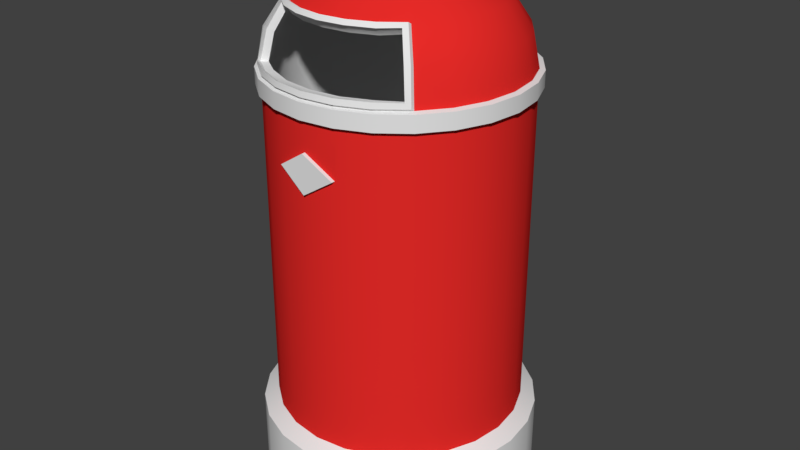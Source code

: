 # Source: trashreceptacle.blend  (saved by Blender 2.78.0; exported with 4.5.12 LTS)
import bpy
from mathutils import Matrix  # noqa: F401  (used for matrix-valued properties, if any)

bpy.ops.wm.read_factory_settings(use_empty=True)
scene = bpy.context.scene
scene.name = 'Scene'

# ---- collections
col_collection_1 = bpy.data.collections.new('Collection 1'); scene.collection.children.link(col_collection_1)

# ---- materials (node trees are filled in below, after node groups)
mat_metal = bpy.data.materials.new('Metal')
mat_metal.alpha_threshold = 0.0
mat_metal.roughness = 0.5
mat_redplastic = bpy.data.materials.new('RedPlastic')
mat_redplastic.alpha_threshold = 0.0
mat_redplastic.roughness = 0.5

# ---- material node trees
mat_metal.use_nodes = True; mat_metal.node_tree.nodes.clear()
_N = mat_metal.node_tree.nodes; _L = mat_metal.node_tree.links
n0 = _N.new('ShaderNodeOutputMaterial'); n0.name = 'Material Output'; n0.location = (300, 300)
n1 = _N.new('ShaderNodeBsdfDiffuse'); n1.name = 'Diffuse BSDF'; n1.location = (10, 300)
_L.new(n1.outputs[0], n0.inputs[0])
n0.is_active_output = True
mat_redplastic.use_nodes = True; mat_redplastic.node_tree.nodes.clear()
_N = mat_redplastic.node_tree.nodes; _L = mat_redplastic.node_tree.links
n0 = _N.new('ShaderNodeOutputMaterial'); n0.name = 'Material Output'; n0.location = (300, 300)
n1 = _N.new('ShaderNodeBsdfDiffuse'); n1.name = 'Diffuse BSDF'; n1.location = (10, 300)
n1.inputs[0].default_value = (0.8, 0.02414, 0.02125, 1.0)
_L.new(n1.outputs[0], n0.inputs[0])
n0.is_active_output = True

# ---- world
world_world = bpy.data.worlds.new('World'); scene.world = world_world
world_world.color = (0.05088, 0.05088, 0.05088)
world_world.use_sun_shadow = False
world_world.sun_shadow_jitter_overblur = 0.0
world_world.cycles.sampling_method = 'MANUAL'

# ---- meshes
me_cylinder = bpy.data.meshes.new('Cylinder')
me_cylinder.from_pydata([(-1.989e-08, 1.12, -1.042), (-0.5602, 0.9702, -0.4428), (0.29, 1.082, -1.042), (-0.7922, 0.7922, -0.4428), (0.5602, 0.9702, -1.042), (-0.9702, 0.5602, -0.4428), (0.7922, 0.7922, -1.042), (-1.082, 0.29, -0.4428), (0.9702, 0.5602, -1.042), (-1.12, -5.201e-07, -0.4428), (1.082, 0.29, -1.042), (-1.082, -0.29, -0.4428), (1.12, 8.906e-08, -1.042), (-0.9702, -0.5602, -0.4428), (1.082, -0.29, -1.042), (-0.7922, -0.7922, -0.4428), (0.9702, -0.5602, -1.042), (-0.5602, -0.9702, -0.4428), (0.7922, -0.7922, -1.042), (-0.29, -1.082, -0.4428), (0.5602, -0.9702, -1.042), (4.301e-07, -1.12, -0.4428), (0.29, -1.082, -1.042), (0.29, -1.082, -0.4428), (4.301e-07, -1.12, -1.042), (0.5602, -0.9702, -0.4428), (-0.29, -1.082, -1.042), (0.7922, -0.7922, -0.4428), (-0.5602, -0.9702, -1.042), (0.9702, -0.5602, -0.4428), (-0.7922, -0.7922, -1.042), (1.082, -0.29, -0.4428), (-0.9702, -0.5602, -1.042), (1.12, 8.906e-08, -0.4428), (-1.082, -0.29, -1.042), (1.082, 0.29, -0.4428), (-1.12, -5.201e-07, -1.042), (0.9702, 0.5602, -0.4428), (-1.082, 0.29, -1.042), (0.7922, 0.7922, -0.4428), (-0.9702, 0.5602, -1.042), (0.5602, 0.9702, -0.4428), (-0.7922, 0.7922, -1.042), (-0.29, 1.082, -0.4428), (-0.5602, 0.9702, -1.042), (0.29, 1.082, -0.4428), (-1.989e-08, 1.12, -0.4428), (0.07055, 0.2633, 3.192), (-6.712e-09, 1.043, 2.392), (1.471e-07, 0.551, 3.069), (6.985e-08, 0.7869, 2.912), (1.77e-08, 0.9446, 2.678), (0.1363, 0.2361, 3.192), (0.2698, 1.007, 2.392), (0.1426, 0.5322, 3.069), (0.2037, 0.7601, 2.912), (0.2445, 0.9124, 2.678), (0.1928, 0.1928, 3.192), (0.5213, 0.9029, 2.392), (0.2755, 0.4771, 3.069), (0.3935, 0.6815, 2.912), (0.4723, 0.8181, 2.678), (0.2361, 0.1363, 3.192), (0.7372, 0.7372, 2.392), (0.3896, 0.3896, 3.069), (0.5565, 0.5565, 2.912), (0.668, 0.668, 2.678), (0.2633, 0.07055, 3.192), (0.9029, 0.5213, 2.392), (0.4771, 0.2755, 3.069), (0.6815, 0.3935, 2.912), (0.8181, 0.4723, 2.678), (0.2726, 3.492e-07, 3.192), (1.007, 0.2698, 2.392), (0.5322, 0.1426, 3.069), (0.7601, 0.2037, 2.912), (0.9124, 0.2445, 2.678), (0.2633, -0.07055, 3.192), (1.043, 8.061e-08, 2.392), (0.551, 2.449e-07, 3.069), (0.7869, 1.565e-07, 2.912), (0.9446, 9.593e-08, 2.678), (0.2361, -0.1363, 3.192), (1.007, -0.2698, 2.392), (0.5322, -0.1426, 3.069), (0.7601, -0.2037, 2.912), (0.9124, -0.2445, 2.678), (0.1928, -0.1928, 3.192), (0.9029, -0.5213, 2.392), (0.4771, -0.2755, 3.069), (0.6815, -0.3935, 2.912), (0.8181, -0.4723, 2.678), (0.1363, -0.2361, 3.192), (0.6714, -0.7319, 2.445), (0.3896, -0.3896, 3.069), (0.5451, -0.6053, 2.883), (0.6324, -0.6947, 2.676), (0.07055, -0.2633, 3.192), (0.4947, -0.8566, 2.445), (0.2755, -0.4771, 3.069), (0.4087, -0.7071, 2.879), (3.181e-07, -0.2726, 3.192), (0.2562, -0.9562, 2.446), (0.1426, -0.5322, 3.069), (0.2117, -0.7899, 2.88), (-0.07055, -0.2633, 3.192), (3.859e-07, -0.9899, 2.446), (3.465e-07, -0.551, 3.069), (3.715e-07, -0.8178, 2.88), (-0.1363, -0.2361, 3.192), (-0.2562, -0.9562, 2.446), (-0.1426, -0.5322, 3.069), (-0.2117, -0.7899, 2.88), (-0.1928, -0.1928, 3.192), (-0.4947, -0.8566, 2.445), (-0.2755, -0.4771, 3.069), (-0.4087, -0.7071, 2.879), (-0.2361, -0.1363, 3.192), (-0.6714, -0.7319, 2.445), (-0.3896, -0.3896, 3.069), (-0.5451, -0.6053, 2.883), (-0.6324, -0.6947, 2.676), (-0.2633, -0.07055, 3.192), (-0.9029, -0.5213, 2.392), (-0.4771, -0.2755, 3.069), (-0.6815, -0.3935, 2.912), (-0.8181, -0.4723, 2.678), (-0.2726, -2.468e-07, 3.192), (-1.007, -0.2698, 2.392), (-0.5322, -0.1426, 3.069), (-0.7601, -0.2037, 2.912), (-0.9124, -0.2445, 2.678), (-0.2633, 0.07055, 3.192), (-1.043, -4.854e-07, 2.392), (-0.551, -3.292e-07, 3.069), (-0.7869, -4.005e-07, 2.912), (-0.9446, -4.48e-07, 2.678), (-0.2361, 0.1363, 3.192), (-1.007, 0.2698, 2.392), (-0.5322, 0.1426, 3.069), (-0.7601, 0.2037, 2.912), (-0.9124, 0.2445, 2.678), (-0.1928, 0.1928, 3.192), (-0.9029, 0.5213, 2.392), (-0.4771, 0.2755, 3.069), (-0.6815, 0.3935, 2.912), (-0.8181, 0.4723, 2.678), (-0.1363, 0.2361, 3.192), (-0.7372, 0.7372, 2.392), (-0.3896, 0.3896, 3.069), (-0.5565, 0.5565, 2.912), (-0.668, 0.668, 2.678), (2.362e-07, 0.2726, 3.192), (-0.5213, 0.9029, 2.392), (-0.2755, 0.4771, 3.069), (-0.3935, 0.6815, 2.912), (-0.4723, 0.8181, 2.678), (-0.07055, 0.2633, 3.192), (-0.2698, 1.007, 2.392), (-0.1426, 0.5322, 3.069), (-0.2037, 0.7601, 2.912), (-0.2445, 0.9124, 2.678), (-0.2588, 0.9659, -0.3684), (0.0, 1.0, -0.3684), (0.5, 0.866, -0.3684), (0.7071, 0.7071, -0.3684), (0.866, 0.5, -0.3684), (0.9659, 0.2588, -0.3684), (1.0, 7.55e-08, -0.3684), (0.9659, -0.2588, -0.3684), (0.866, -0.5, -0.3684), (0.7071, -0.7071, -0.3684), (0.5, -0.866, -0.3684), (0.2588, -0.9659, -0.3684), (3.894e-07, -1.0, -0.3684), (-0.2588, -0.9659, -0.3684), (-0.5, -0.866, -0.3684), (-0.7071, -0.7071, -0.3684), (-0.866, -0.5, -0.3684), (-0.9659, -0.2588, -0.3684), (-1.0, -4.649e-07, -0.3684), (-0.9659, 0.2588, -0.3684), (-0.866, 0.5, -0.3684), (-0.7071, 0.7071, -0.3684), (-0.5, 0.866, -0.3684), (0.2588, 0.9659, -0.3684), (-0.29, 1.082, -1.042), (-0.07055, 0.2633, 3.163), (-0.1426, 0.5322, 3.109), (-0.1363, 0.2361, 3.163), (-0.2755, 0.4771, 3.109), (-0.1928, 0.1928, 3.163), (-0.3896, 0.3896, 3.109), (-0.2361, 0.1363, 3.163), (-0.4771, 0.2755, 3.109), (-0.2633, 0.07055, 3.163), (-0.5322, 0.1426, 3.109), (-0.2726, -2.468e-07, 3.163), (-0.551, -3.302e-07, 3.109), (-0.2633, -0.07055, 3.163), (-0.5322, -0.1426, 3.109), (-0.2361, -0.1363, 3.163), (-0.4771, -0.2755, 3.109), (-0.1928, -0.1928, 3.163), (-0.3896, -0.3896, 3.109), (-0.1363, -0.2361, 3.163), (-0.2755, -0.4771, 3.109), (-0.07055, -0.2633, 3.163), (-0.1426, -0.5322, 3.109), (3.2e-07, -0.2726, 3.163), (2.384e-07, 0.2645, 3.047), (0.0, 0.9234, 2.395), (1.471e-07, 0.5206, 2.998), (6.985e-08, 0.7321, 2.858), (1.77e-08, 0.8734, 2.649), (0.06846, 0.2555, 3.047), (0.239, 0.8919, 2.395), (0.1348, 0.5029, 2.998), (0.1895, 0.7072, 2.858), (0.2261, 0.8436, 2.649), (0.1322, 0.2291, 3.047), (0.4617, 0.7997, 2.395), (0.2603, 0.4509, 2.998), (0.3661, 0.634, 2.858), (0.4367, 0.7564, 2.649), (0.187, 0.187, 3.047), (0.6529, 0.6529, 2.395), (0.3681, 0.3681, 2.998), (0.5177, 0.5177, 2.858), (0.6176, 0.6176, 2.649), (0.2291, 0.1322, 3.047), (0.7997, 0.4617, 2.395), (0.4509, 0.2603, 2.998), (0.634, 0.3661, 2.858), (0.7564, 0.4367, 2.649), (0.2555, 0.06846, 3.047), (0.8919, 0.239, 2.395), (0.5029, 0.1348, 2.998), (0.7072, 0.1895, 2.858), (0.8436, 0.2261, 2.649), (0.2645, 3.502e-07, 3.047), (0.9234, 7.55e-08, 2.395), (0.5206, 2.449e-07, 2.998), (0.7321, 1.565e-07, 2.858), (0.8734, 9.593e-08, 2.649), (0.2555, -0.06846, 3.047), (0.8919, -0.239, 2.395), (0.5029, -0.1348, 2.998), (0.7072, -0.1895, 2.858), (0.8436, -0.2261, 2.649), (0.2291, -0.1322, 3.047), (0.7997, -0.4617, 2.395), (0.4509, -0.2603, 2.998), (0.634, -0.3661, 2.858), (0.7564, -0.4367, 2.649), (0.187, -0.187, 3.047), (0.6286, -0.6945, 2.442), (0.3681, -0.3681, 2.998), (0.5173, -0.5818, 2.84), (0.5903, -0.6633, 2.654), (0.1322, -0.2291, 3.047), (0.4663, -0.8074, 2.446), (0.2603, -0.4509, 2.998), (0.3933, -0.6802, 2.831), (0.06846, -0.2555, 3.047), (0.2415, -0.9013, 2.446), (0.1348, -0.5029, 2.998), (0.2035, -0.7594, 2.832), (3.204e-07, -0.2645, 3.047), (3.933e-07, -0.9331, 2.446), (3.465e-07, -0.5206, 2.998), (3.724e-07, -0.7862, 2.832), (-0.06846, -0.2555, 3.047), (-0.2415, -0.9013, 2.446), (-0.1348, -0.5029, 2.998), (-0.2035, -0.7594, 2.832), (-0.1322, -0.2291, 3.047), (-0.4663, -0.8074, 2.446), (-0.2603, -0.4509, 2.998), (-0.3933, -0.6802, 2.831), (-0.187, -0.187, 3.047), (-0.6286, -0.6945, 2.442), (-0.3681, -0.3681, 2.998), (-0.5173, -0.5818, 2.84), (-0.5903, -0.6633, 2.654), (-0.2291, -0.1322, 3.047), (-0.7997, -0.4617, 2.395), (-0.4509, -0.2603, 2.998), (-0.634, -0.3661, 2.858), (-0.7564, -0.4367, 2.649), (-0.2555, -0.06846, 3.047), (-0.8919, -0.239, 2.395), (-0.5029, -0.1348, 2.998), (-0.7072, -0.1895, 2.858), (-0.8436, -0.2261, 2.649), (-0.2645, -2.459e-07, 3.047), (-0.9234, -4.649e-07, 2.395), (-0.5206, -3.292e-07, 2.998), (-0.7321, -4.005e-07, 2.858), (-0.8734, -4.48e-07, 2.649), (-0.2555, 0.06846, 3.047), (-0.8919, 0.239, 2.395), (-0.5029, 0.1348, 2.998), (-0.7072, 0.1895, 2.858), (-0.8436, 0.2261, 2.649), (-0.2291, 0.1322, 3.047), (-0.7997, 0.4617, 2.395), (-0.4509, 0.2603, 2.998), (-0.634, 0.3661, 2.858), (-0.7564, 0.4367, 2.649), (-0.187, 0.187, 3.047), (-0.6529, 0.6529, 2.395), (-0.3681, 0.3681, 2.998), (-0.5177, 0.5177, 2.858), (-0.6176, 0.6176, 2.649), (-0.1322, 0.2291, 3.047), (-0.4617, 0.7997, 2.395), (-0.2603, 0.4509, 2.998), (-0.3661, 0.634, 2.858), (-0.4367, 0.7564, 2.649), (-0.06846, 0.2555, 3.047), (-0.239, 0.8919, 2.395), (-0.1348, 0.5029, 2.998), (-0.1895, 0.7072, 2.858), (-0.2261, 0.8436, 2.649), (3.46e-07, -0.551, 3.109), (0.07055, -0.2633, 3.163), (0.1426, -0.5322, 3.109), (0.1363, -0.2361, 3.163), (0.2755, -0.4771, 3.109), (0.1928, -0.1928, 3.163), (0.3896, -0.3896, 3.109), (0.2361, -0.1363, 3.163), (0.4771, -0.2755, 3.109), (0.2633, -0.07055, 3.163), (0.5322, -0.1426, 3.109), (0.2726, 3.492e-07, 3.163), (0.551, 2.44e-07, 3.109), (0.2633, 0.07055, 3.163), (0.5322, 0.1426, 3.109), (0.2361, 0.1363, 3.163), (0.4771, 0.2755, 3.109), (0.1928, 0.1928, 3.163), (0.3896, 0.3896, 3.109), (0.1363, 0.2361, 3.163), (0.2755, 0.4771, 3.109), (2.38e-07, 0.2726, 3.163), (0.07055, 0.2633, 3.163), (0.1426, 0.5322, 3.109), (1.467e-07, 0.551, 3.109), (-0.4631, 0.8021, -0.008475), (-0.6549, 0.6549, -0.008475), (-0.8021, 0.4631, -0.008475), (-0.8947, 0.2397, -0.008475), (-0.9262, -4.649e-07, -0.008475), (-0.8947, -0.2397, -0.008475), (-0.8021, -0.4631, -0.008475), (-0.6532, -0.6565, -0.006649), (-0.463, -0.8019, -0.003045), (-0.2397, -0.8944, -0.003045), (3.894e-07, -0.926, -0.003045), (0.2397, -0.8944, -0.003045), (0.463, -0.8019, -0.003045), (0.6532, -0.6565, -0.006649), (0.8021, -0.4631, -0.008475), (0.8947, -0.2397, -0.008475), (0.9262, 7.55e-08, -0.008475), (0.8947, 0.2397, -0.008475), (0.8021, 0.4631, -0.008475), (0.6549, 0.6549, -0.008475), (0.4631, 0.8021, -0.008475), (0.2397, 0.8947, -0.008475), (0.0, 0.9262, -0.008475), (-0.2397, 0.8947, -0.008475), (0.668, -0.668, 2.678), (0.7372, -0.7372, 2.392), (0.5565, -0.5565, 2.912), (0.5213, -0.9029, 2.392), (0.3935, -0.6815, 2.912), (0.2698, -1.007, 2.392), (0.2037, -0.7601, 2.912), (4.041e-07, -1.043, 2.392), (3.688e-07, -0.7869, 2.912), (-0.2698, -1.007, 2.392), (-0.2037, -0.7601, 2.912), (-0.5213, -0.9029, 2.392), (-0.3935, -0.6815, 2.912), (-0.668, -0.668, 2.678), (-0.7372, -0.7372, 2.392), (-0.5565, -0.5565, 2.912), (0.6114, -0.6245, 2.649), (0.6505, -0.6552, 2.397), (0.5182, -0.5225, 2.855), (0.4615, -0.7993, 2.402), (0.3722, -0.6447, 2.848), (0.2389, -0.8916, 2.402), (0.1927, -0.7191, 2.848), (3.894e-07, -0.923, 2.402), (3.688e-07, -0.7444, 2.848), (-0.2389, -0.8916, 2.402), (-0.1927, -0.7191, 2.848), (-0.4615, -0.7993, 2.402), (-0.3722, -0.6447, 2.848), (-0.6114, -0.6245, 2.649), (-0.6505, -0.6552, 2.397), (-0.5182, -0.5225, 2.855), (-0.5213, 0.9029, 2.262), (-0.7372, 0.7372, 2.262), (-0.9029, 0.5213, 2.262), (-1.007, 0.2698, 2.262), (-1.043, -4.854e-07, 2.262), (-1.007, -0.2698, 2.262), (-0.9029, -0.5213, 2.262), (-0.7372, -0.7372, 2.262), (-0.5213, -0.9029, 2.262), (-0.2698, -1.007, 2.262), (4.041e-07, -1.043, 2.262), (0.2698, -1.007, 2.262), (0.5213, -0.9029, 2.262), (0.7372, -0.7372, 2.262), (0.9029, -0.5213, 2.262), (1.007, -0.2698, 2.262), (1.043, 8.061e-08, 2.262), (1.007, 0.2698, 2.262), (0.9029, 0.5213, 2.262), (0.7372, 0.7372, 2.262), (0.5213, 0.9029, 2.262), (0.2698, 1.007, 2.262), (0.0, 1.0, 2.252), (-0.2588, 0.9659, 2.252), (0.2588, 0.9659, 2.402), (0.0, 1.0, 2.402), (0.5, 0.866, 2.402), (0.7071, 0.7071, 2.402), (0.866, 0.5, 2.402), (0.9659, 0.2588, 2.402), (1.0, 7.55e-08, 2.402), (0.9659, -0.2588, 2.402), (0.866, -0.5, 2.402), (0.7071, -0.7071, 2.402), (0.5, -0.866, 2.402), (0.2588, -0.9659, 2.402), (3.894e-07, -1.0, 2.402), (-0.2588, -0.9659, 2.402), (-0.5, -0.866, 2.402), (-0.7071, -0.7071, 2.402), (-0.866, -0.5, 2.402), (-0.9659, -0.2588, 2.402), (-1.0, -4.649e-07, 2.402), (-0.9659, 0.2588, 2.402), (-0.866, 0.5, 2.402), (-0.7071, 0.7071, 2.402), (-0.5, 0.866, 2.402), (-0.2588, 0.9659, 2.402), (-6.712e-09, 1.043, 2.262), (0.2588, 0.9659, 2.252), (0.5, 0.866, 2.252), (-0.5, 0.866, 2.252), (-0.2698, 1.007, 2.262), (-0.7071, 0.7071, 2.252), (-0.866, 0.5, 2.252), (-0.9659, 0.2588, 2.252), (-1.0, -4.649e-07, 2.252), (-0.9659, -0.2588, 2.252), (-0.866, -0.5, 2.252), (-0.7071, -0.7071, 2.252), (-0.5, -0.866, 2.252), (-0.2588, -0.9659, 2.252), (3.894e-07, -1.0, 2.252), (0.2588, -0.9659, 2.252), (0.5, -0.866, 2.252), (0.7071, -0.7071, 2.252), (0.866, -0.5, 2.252), (0.9659, -0.2588, 2.252), (1.0, 7.55e-08, 2.252), (0.9659, 0.2588, 2.252), (0.866, 0.5, 2.252), (0.7071, 0.7071, 2.252), (0.668, -0.6956, 2.694), (0.7071, -0.7348, 2.418), (0.5565, -0.5841, 2.928), (0.5, -0.8937, 2.418), (0.3935, -0.7092, 2.928), (0.2588, -0.9936, 2.418), (0.2037, -0.7878, 2.928), (4e-07, -1.028, 2.418), (3.794e-07, -0.8146, 2.928), (-0.2588, -0.9936, 2.418), (-0.2037, -0.7878, 2.928), (-0.5, -0.8937, 2.418), (-0.3935, -0.7092, 2.928), (-0.668, -0.6956, 2.694), (-0.7071, -0.7348, 2.418), (-0.5565, -0.5842, 2.928), (0.6324, -0.7224, 2.691), (0.6714, -0.7596, 2.461), (0.5451, -0.633, 2.899), (0.4947, -0.8843, 2.461), (0.4087, -0.7348, 2.894), (0.2562, -0.9839, 2.461), (0.2117, -0.8176, 2.896), (3.965e-07, -1.018, 2.461), (3.82e-07, -0.8455, 2.896), (-0.2562, -0.9839, 2.461), (-0.2117, -0.8176, 2.896), (-0.4947, -0.8843, 2.461), (-0.4087, -0.7348, 2.894), (-0.6324, -0.7224, 2.691), (-0.6714, -0.7596, 2.461), (-0.5451, -0.633, 2.899), (-0.5, 0.866, 1.47), (-0.7071, 0.7071, 1.47), (-0.866, 0.5, 1.47), (-0.9659, 0.2588, 1.47), (-1.0, -4.649e-07, 1.47), (-0.9659, -0.2588, 1.47), (-0.866, -0.5, 1.47), (-0.7071, -0.7071, 1.47), (-0.5, -0.866, 1.47), (-0.2588, -0.9659, 1.47), (3.894e-07, -1.0, 1.47), (0.2588, -0.9659, 1.47), (0.5, -0.866, 1.47), (0.7071, -0.7071, 1.47), (0.866, -0.5, 1.47), (0.9659, -0.2588, 1.47), (1.0, 7.55e-08, 1.47), (0.9659, 0.2588, 1.47), (0.866, 0.5, 1.47), (0.7071, 0.7071, 1.47), (0.5, 0.866, 1.47), (0.2588, 0.9659, 1.47), (0.0, 1.0, 1.47), (-0.2588, 0.9659, 1.47), (0.0, 1.0, 1.861), (-0.2588, 0.9659, 1.861), (-0.5, 0.866, 1.861), (-0.7071, 0.7071, 1.861), (-0.866, 0.5, 1.861), (-0.9659, 0.2588, 1.861), (-1.0, -4.649e-07, 1.861), (-0.9659, -0.2588, 1.861), (-0.866, -0.5, 1.861), (-0.7071, -0.7071, 1.861), (-0.5, -0.866, 1.861), (-0.2588, -0.9659, 1.861), (4.002e-07, -1.029, 1.705), (0.2588, -0.9659, 1.861), (0.5, -0.866, 1.861), (0.7071, -0.7071, 1.861), (0.866, -0.5, 1.861), (0.9659, -0.2588, 1.861), (1.0, 7.55e-08, 1.861), (0.9659, 0.2588, 1.861), (0.866, 0.5, 1.861), (0.7071, 0.7071, 1.861), (0.5, 0.866, 1.861), (0.2588, 0.9659, 1.861), (3.894e-07, -1.0, 1.705), (0.2387, -0.9686, 1.861), (3.894e-07, -1.0, 2.017), (-0.2387, -0.9686, 1.861), (0.2387, -0.9975, 1.861), (4.002e-07, -1.029, 2.017), (-0.2387, -0.9975, 1.861)], [], [(458, 158, 48, 454), (426, 58, 63, 425), (425, 63, 68, 424), (424, 68, 73, 423), (423, 73, 78, 422), (422, 78, 83, 421), (421, 83, 88, 420), (420, 88, 375, 419), (419, 375, 377, 418), (418, 377, 379, 417), (417, 379, 381, 416), (416, 381, 383, 415), (415, 383, 385, 414), (414, 385, 388, 413), (413, 388, 123, 412), (412, 123, 128, 411), (411, 128, 133, 410), (410, 133, 138, 409), (409, 138, 143, 408), (408, 143, 148, 407), (407, 148, 153, 406), (406, 153, 158, 458), (427, 53, 58, 426), (0, 46, 45, 2), (47, 152, 157, 147, 142, 137, 132, 127, 122, 117, 113, 109, 105, 101, 97, 92, 87, 82, 77, 72, 67, 62, 57, 52), (430, 431, 51, 56), (56, 51, 50, 55), (55, 50, 49, 54), (94, 89, 333, 331), (432, 430, 56, 61), (61, 56, 55, 60), (60, 55, 54, 59), (139, 134, 198, 196), (433, 432, 61, 66), (66, 61, 60, 65), (65, 60, 59, 64), (69, 64, 343, 341), (434, 433, 66, 71), (71, 66, 65, 70), (70, 65, 64, 69), (159, 154, 190, 188), (435, 434, 71, 76), (76, 71, 70, 75), (75, 70, 69, 74), (99, 94, 331, 329), (436, 435, 76, 81), (81, 76, 75, 80), (80, 75, 74, 79), (89, 84, 335, 333), (437, 436, 81, 86), (86, 81, 80, 85), (85, 80, 79, 84), (134, 129, 200, 198), (438, 437, 86, 91), (91, 86, 85, 90), (90, 85, 84, 89), (64, 59, 345, 343), (439, 438, 91, 374), (374, 91, 90, 376), (376, 90, 89, 94), (49, 159, 188, 349), (378, 376, 94, 99), (154, 149, 192, 190), (380, 378, 99, 103), (103, 99, 329, 327), (382, 380, 103, 107), (84, 79, 337, 335), (384, 382, 107, 111), (129, 124, 202, 200), (386, 384, 111, 115), (59, 54, 348, 345), (389, 386, 115, 119), (107, 103, 327, 325), (446, 445, 387, 126), (126, 387, 389, 125), (125, 389, 119, 124), (149, 144, 194, 192), (447, 446, 126, 131), (131, 126, 125, 130), (130, 125, 124, 129), (79, 74, 339, 337), (448, 447, 131, 136), (136, 131, 130, 135), (135, 130, 129, 134), (124, 119, 204, 202), (449, 448, 136, 141), (141, 136, 135, 140), (140, 135, 134, 139), (111, 107, 325, 208), (450, 449, 141, 146), (146, 141, 140, 145), (145, 140, 139, 144), (144, 139, 196, 194), (451, 450, 146, 151), (151, 146, 145, 150), (150, 145, 144, 149), (74, 69, 341, 339), (452, 451, 151, 156), (156, 151, 150, 155), (155, 150, 149, 154), (54, 49, 349, 348), (453, 452, 156, 161), (161, 156, 155, 160), (160, 155, 154, 159), (119, 115, 206, 204), (431, 453, 161, 51), (51, 161, 160, 50), (50, 160, 159, 49), (115, 111, 208, 206), (454, 48, 53, 427), (2, 45, 41, 4), (44, 1, 43, 186), (42, 3, 1, 44), (40, 5, 3, 42), (38, 7, 5, 40), (36, 9, 7, 38), (34, 11, 9, 36), (32, 13, 11, 34), (30, 15, 13, 32), (28, 17, 15, 30), (26, 19, 17, 28), (24, 21, 19, 26), (22, 23, 21, 24), (20, 25, 23, 22), (18, 27, 25, 20), (16, 29, 27, 18), (14, 31, 29, 16), (12, 33, 31, 14), (10, 35, 33, 12), (8, 37, 35, 10), (6, 39, 37, 8), (4, 41, 39, 6), (186, 43, 46, 0), (46, 43, 162, 163), (39, 41, 164, 165), (35, 37, 166, 167), (33, 35, 167, 168), (31, 33, 168, 169), (29, 31, 169, 170), (27, 29, 170, 171), (25, 27, 171, 172), (23, 25, 172, 173), (21, 23, 173, 174), (19, 21, 174, 175), (17, 19, 175, 176), (15, 17, 176, 177), (13, 15, 177, 178), (11, 13, 178, 179), (9, 11, 179, 180), (7, 9, 180, 181), (5, 7, 181, 182), (3, 5, 182, 183), (1, 3, 183, 184), (43, 1, 184, 162), (41, 45, 185, 164), (45, 46, 163, 185), (37, 39, 165, 166), (373, 372, 211, 321), (370, 369, 226, 221), (369, 368, 231, 226), (368, 367, 236, 231), (367, 366, 241, 236), (366, 365, 246, 241), (365, 364, 251, 246), (364, 363, 391, 251), (363, 362, 393, 391), (362, 361, 395, 393), (361, 360, 397, 395), (360, 359, 399, 397), (359, 358, 401, 399), (358, 357, 404, 401), (357, 356, 286, 404), (356, 355, 291, 286), (355, 354, 296, 291), (354, 353, 301, 296), (353, 352, 306, 301), (352, 351, 311, 306), (351, 350, 316, 311), (350, 373, 321, 316), (371, 370, 221, 216), (215, 220, 225, 230, 235, 240, 245, 250, 255, 260, 264, 268, 272, 276, 280, 285, 290, 295, 300, 305, 310, 315, 320, 210), (216, 219, 214, 211), (219, 218, 213, 214), (218, 217, 212, 213), (217, 215, 210, 212), (221, 224, 219, 216), (224, 223, 218, 219), (223, 222, 217, 218), (222, 220, 215, 217), (226, 229, 224, 221), (229, 228, 223, 224), (228, 227, 222, 223), (227, 225, 220, 222), (231, 234, 229, 226), (234, 233, 228, 229), (233, 232, 227, 228), (232, 230, 225, 227), (236, 239, 234, 231), (239, 238, 233, 234), (238, 237, 232, 233), (237, 235, 230, 232), (241, 244, 239, 236), (244, 243, 238, 239), (243, 242, 237, 238), (242, 240, 235, 237), (246, 249, 244, 241), (249, 248, 243, 244), (248, 247, 242, 243), (247, 245, 240, 242), (251, 254, 249, 246), (254, 253, 248, 249), (253, 252, 247, 248), (252, 250, 245, 247), (391, 390, 254, 251), (390, 392, 253, 254), (392, 257, 252, 253), (257, 255, 250, 252), (394, 262, 257, 392), (262, 260, 255, 257), (396, 266, 262, 394), (266, 264, 260, 262), (398, 270, 266, 396), (270, 268, 264, 266), (400, 274, 270, 398), (274, 272, 268, 270), (402, 278, 274, 400), (278, 276, 272, 274), (405, 282, 278, 402), (282, 280, 276, 278), (286, 289, 403, 404), (289, 288, 405, 403), (288, 287, 282, 405), (287, 285, 280, 282), (291, 294, 289, 286), (294, 293, 288, 289), (293, 292, 287, 288), (292, 290, 285, 287), (296, 299, 294, 291), (299, 298, 293, 294), (298, 297, 292, 293), (297, 295, 290, 292), (301, 304, 299, 296), (304, 303, 298, 299), (303, 302, 297, 298), (302, 300, 295, 297), (306, 309, 304, 301), (309, 308, 303, 304), (308, 307, 302, 303), (307, 305, 300, 302), (311, 314, 309, 306), (314, 313, 308, 309), (313, 312, 307, 308), (312, 310, 305, 307), (316, 319, 314, 311), (319, 318, 313, 314), (318, 317, 312, 313), (317, 315, 310, 312), (321, 324, 319, 316), (324, 323, 318, 319), (323, 322, 317, 318), (322, 320, 315, 317), (211, 214, 324, 321), (214, 213, 323, 324), (213, 212, 322, 323), (212, 210, 320, 322), (372, 371, 216, 211), (346, 187, 157, 152), (340, 342, 57, 62), (330, 332, 82, 87), (205, 207, 105, 109), (195, 197, 127, 132), (344, 347, 47, 52), (334, 336, 72, 77), (209, 326, 97, 101), (199, 201, 117, 122), (189, 191, 142, 147), (338, 340, 62, 67), (328, 330, 87, 92), (203, 205, 109, 113), (193, 195, 132, 137), (342, 344, 52, 57), (332, 334, 77, 82), (207, 209, 101, 105), (197, 199, 122, 127), (187, 189, 147, 157), (347, 346, 152, 47), (336, 338, 67, 72), (326, 328, 92, 97), (201, 203, 113, 117), (349, 188, 187, 346), (188, 190, 189, 187), (93, 96, 259, 256), (96, 95, 258, 259), (98, 93, 256, 261), (95, 100, 263, 258), (102, 98, 261, 265), (100, 104, 267, 263), (106, 102, 265, 269), (104, 108, 271, 267), (110, 106, 269, 273), (108, 112, 275, 271), (114, 110, 273, 277), (112, 116, 279, 275), (121, 118, 281, 284), (118, 114, 277, 281), (120, 121, 284, 283), (116, 120, 283, 279), (190, 192, 191, 189), (192, 194, 193, 191), (194, 196, 195, 193), (196, 198, 197, 195), (198, 200, 199, 197), (200, 202, 201, 199), (202, 204, 203, 201), (204, 206, 205, 203), (206, 208, 207, 205), (208, 325, 209, 207), (325, 327, 326, 209), (327, 329, 328, 326), (329, 331, 330, 328), (331, 333, 332, 330), (333, 335, 334, 332), (335, 337, 336, 334), (337, 339, 338, 336), (339, 341, 340, 338), (341, 343, 342, 340), (343, 345, 344, 342), (345, 348, 347, 344), (348, 349, 346, 347), (191, 193, 137, 142), (0, 2, 4, 6, 8, 10, 12, 14, 16, 18, 20, 22, 24, 26, 28, 30, 32, 34, 36, 38, 40, 42, 44, 186), (439, 374, 478, 479), (445, 444, 489, 492), (112, 108, 502, 504), (387, 445, 492, 491), (106, 110, 503, 501), (108, 104, 500, 502), (376, 378, 482, 480), (102, 106, 501, 499), (440, 439, 479, 481), (104, 100, 498, 500), (380, 382, 486, 484), (98, 102, 499, 497), (442, 441, 483, 485), (384, 386, 490, 488), (100, 95, 496, 498), (444, 443, 487, 489), (256, 259, 390, 391), (259, 258, 392, 390), (261, 256, 391, 393), (258, 263, 394, 392), (265, 261, 393, 395), (263, 267, 396, 394), (269, 265, 395, 397), (267, 271, 398, 396), (273, 269, 397, 399), (271, 275, 400, 398), (277, 273, 399, 401), (275, 279, 402, 400), (284, 281, 404, 403), (281, 277, 401, 404), (283, 284, 403, 405), (279, 283, 405, 402), (534, 428, 455, 557), (557, 455, 456, 556), (536, 457, 429, 535), (537, 459, 457, 536), (538, 460, 459, 537), (539, 461, 460, 538), (540, 462, 461, 539), (541, 463, 462, 540), (542, 464, 463, 541), (543, 465, 464, 542), (544, 466, 465, 543), (545, 467, 466, 544), (547, 469, 468, 560, 559), (520, 558, 561, 545, 519), (548, 470, 469, 547), (549, 471, 470, 548), (550, 472, 471, 549), (551, 473, 472, 550), (552, 474, 473, 551), (553, 475, 474, 552), (554, 476, 475, 553), (555, 477, 476, 554), (556, 456, 477, 555), (535, 429, 428, 534), (53, 48, 431, 430), (58, 53, 430, 432), (63, 58, 432, 433), (68, 63, 433, 434), (73, 68, 434, 435), (78, 73, 435, 436), (83, 78, 436, 437), (88, 83, 437, 438), (375, 88, 438, 439), (377, 375, 439, 440), (379, 377, 440, 441), (381, 379, 441, 442), (383, 381, 442, 443), (385, 383, 443, 444), (388, 385, 444, 445), (123, 388, 445, 446), (128, 123, 446, 447), (133, 128, 447, 448), (138, 133, 448, 449), (143, 138, 449, 450), (148, 143, 450, 451), (153, 148, 451, 452), (158, 153, 452, 453), (48, 158, 453, 431), (454, 427, 455, 428), (427, 426, 456, 455), (406, 458, 429, 457), (407, 406, 457, 459), (408, 407, 459, 460), (409, 408, 460, 461), (410, 409, 461, 462), (411, 410, 462, 463), (412, 411, 463, 464), (413, 412, 464, 465), (414, 413, 465, 466), (415, 414, 466, 467), (416, 415, 467, 468), (417, 416, 468, 469), (418, 417, 469, 470), (419, 418, 470, 471), (420, 419, 471, 472), (421, 420, 472, 473), (422, 421, 473, 474), (423, 422, 474, 475), (424, 423, 475, 476), (425, 424, 476, 477), (426, 425, 477, 456), (458, 454, 428, 429), (494, 495, 479, 478), (496, 494, 478, 480), (495, 497, 481, 479), (498, 496, 480, 482), (497, 499, 483, 481), (500, 498, 482, 484), (499, 501, 485, 483), (502, 500, 484, 486), (501, 503, 487, 485), (504, 502, 486, 488), (503, 505, 489, 487), (506, 504, 488, 490), (508, 507, 491, 492), (505, 508, 492, 489), (507, 509, 493, 491), (509, 506, 490, 493), (443, 442, 485, 487), (110, 114, 505, 503), (389, 387, 491, 493), (382, 384, 488, 486), (116, 112, 504, 506), (441, 440, 481, 483), (386, 389, 493, 490), (118, 121, 507, 508), (378, 380, 484, 482), (374, 376, 480, 478), (114, 118, 508, 505), (96, 93, 495, 494), (121, 120, 509, 507), (95, 96, 494, 496), (120, 116, 506, 509), (93, 98, 497, 495), (162, 533, 532, 163), (164, 530, 529, 165), (165, 529, 528, 166), (166, 528, 527, 167), (167, 527, 526, 168), (168, 526, 525, 169), (169, 525, 524, 170), (170, 524, 523, 171), (171, 523, 522, 172), (172, 522, 521, 173), (173, 521, 520, 174), (174, 520, 519, 175), (175, 519, 518, 176), (176, 518, 517, 177), (177, 517, 516, 178), (178, 516, 515, 179), (179, 515, 514, 180), (180, 514, 513, 181), (181, 513, 512, 182), (182, 512, 511, 183), (183, 511, 510, 184), (184, 510, 533, 162), (185, 531, 530, 164), (163, 532, 531, 185), (533, 535, 534, 532), (530, 556, 555, 529), (529, 555, 554, 528), (528, 554, 553, 527), (527, 553, 552, 526), (526, 552, 551, 525), (525, 551, 550, 524), (524, 550, 549, 523), (523, 549, 548, 522), (522, 548, 547, 521), (561, 560, 468, 467, 545), (546, 562, 563, 564), (519, 545, 544, 518), (518, 544, 543, 517), (517, 543, 542, 516), (516, 542, 541, 515), (515, 541, 540, 514), (514, 540, 539, 513), (513, 539, 538, 512), (512, 538, 537, 511), (511, 537, 536, 510), (510, 536, 535, 533), (531, 557, 556, 530), (532, 534, 557, 531), (560, 561, 564, 563), (521, 547, 559, 558, 520), (558, 559, 562, 546), (559, 560, 563, 562), (561, 558, 546, 564), (371, 372, 373, 350, 351, 352, 353, 354, 355, 356, 357, 358, 359, 360, 361, 362, 363, 364, 365, 366, 367, 368, 369, 370)])
me_cylinder.polygons.foreach_set('use_smooth', [True] * 521)
me_cylinder.polygons.foreach_set('material_index', [0, 0, 0, 0, 0, 0, 0, 0, 0, 0, 0, 0, 0, 0, 0, 0, 0, 0, 0, 0, 0, 0, 0, 0, 0, 1, 1, 1, 0, 1, 1, 1, 0, 1, 1, 1, 0, 1, 1, 1, 0, 1, 1, 1, 0, 1, 1, 1, 0, 1, 1, 1, 0, 1, 1, 1, 0, 1, 1, 1, 0, 1, 0, 1, 0, 1, 0, 1, 0, 1, 0, 1, 0, 1, 1, 1, 0, 1, 1, 1, 0, 1, 1, 1, 0, 1, 1, 1, 0, 1, 1, 1, 0, 1, 1, 1, 0, 1, 1, 1, 0, 1, 1, 1, 0, 1, 1, 1, 0, 0, 0, 0, 0, 0, 0, 0, 0, 0, 0, 0, 0, 0, 0, 0, 0, 0, 0, 0, 0, 0, 0, 0, 0, 0, 0, 0, 0, 0, 0, 0, 0, 0, 0, 0, 0, 0, 0, 0, 0, 0, 0, 0, 0, 0, 0, 0, 0, 0, 0, 0, 0, 0, 0, 0, 0, 0, 0, 0, 0, 0, 0, 0, 0, 0, 0, 0, 0, 0, 0, 0, 0, 0, 0, 0, 0, 0, 0, 0, 0, 0, 0, 0, 0, 0, 0, 0, 0, 0, 0, 0, 0, 0, 0, 0, 0, 0, 0, 0, 0, 0, 0, 0, 0, 0, 0, 0, 0, 0, 0, 0, 0, 0, 0, 0, 0, 0, 0, 0, 0, 0, 0, 0, 0, 0, 0, 0, 0, 0, 0, 0, 0, 0, 0, 0, 0, 0, 0, 0, 0, 0, 0, 0, 0, 0, 0, 0, 0, 0, 0, 0, 0, 0, 0, 0, 0, 0, 0, 0, 0, 0, 0, 0, 0, 0, 0, 0, 0, 0, 0, 0, 0, 0, 0, 0, 0, 0, 0, 0, 0, 0, 0, 0, 0, 0, 0, 0, 0, 0, 0, 0, 0, 0, 0, 0, 0, 0, 0, 0, 0, 0, 0, 0, 0, 0, 0, 0, 0, 0, 0, 0, 0, 0, 0, 0, 0, 0, 0, 0, 0, 0, 0, 0, 0, 0, 0, 0, 0, 0, 0, 0, 0, 0, 0, 0, 0, 0, 0, 0, 0, 0, 0, 0, 0, 0, 0, 0, 0, 0, 0, 0, 0, 0, 0, 1, 1, 1, 1, 1, 1, 1, 1, 1, 1, 1, 1, 1, 1, 1, 1, 1, 1, 1, 1, 1, 1, 1, 1, 0, 0, 0, 0, 0, 0, 0, 0, 0, 0, 0, 0, 0, 0, 0, 0, 0, 0, 0, 0, 0, 0, 0, 0, 0, 0, 0, 0, 0, 0, 0, 0, 0, 0, 0, 0, 0, 0, 0, 0, 0, 0, 0, 0, 0, 0, 0, 0, 0, 0, 0, 0, 0, 0, 0, 0, 0, 0, 0, 0, 0, 0, 0, 0, 0, 0, 0, 0, 0, 0, 0, 0, 0, 0, 0, 0, 0, 0, 0, 0, 1, 1, 1, 1, 1, 1, 1, 1, 1, 1, 1, 1, 1, 1, 1, 1, 1, 1, 1, 1, 1, 1, 1, 1, 1, 1, 1, 1, 1, 1, 1, 1, 1, 1, 1, 0, 1, 1, 1, 1, 1, 1, 1, 1, 1, 1, 1, 1, 0, 1, 0, 0, 0, 0])
_uv = me_cylinder.uv_layers.new(name='UVMap')
_uv.uv.foreach_set('vector', [0.4401, 0.6625, 0.4552, 0.6626, 0.4555, 0.69, 0.4404, 0.6899, 0.1971, 0.9, 0.182, 0.9, 0.1819, 0.8835, 0.197, 0.8835, 0.197, 0.8835, 0.1819, 0.8835, 0.1818, 0.8606, 0.1969, 0.8606, 0.1969, 0.8606, 0.1818, 0.8606, 0.1817, 0.8328, 0.1969, 0.8328, 0.1969, 0.8328, 0.1817, 0.8328, 0.1817, 0.8019, 0.1968, 0.8019, 0.1968, 0.8019, 0.1817, 0.8019, 0.1817, 0.7702, 0.1968, 0.7702, 0.1968, 0.7702, 0.1817, 0.7702, 0.1817, 0.7396, 0.1969, 0.7396, 0.1969, 0.7396, 0.1817, 0.7396, 0.1818, 0.7124, 0.1969, 0.7124, 0.1969, 0.7124, 0.1818, 0.7124, 0.1819, 0.6904, 0.197, 0.6904, 0.197, 0.6904, 0.1819, 0.6904, 0.182, 0.675, 0.1971, 0.675, 0.4551, 0.9195, 0.44, 0.9195, 0.4407, 0.9001, 0.4558, 0.9001, 0.4558, 0.9001, 0.4407, 0.9001, 0.4412, 0.8748, 0.4563, 0.8748, 0.4563, 0.8748, 0.4412, 0.8748, 0.4415, 0.8454, 0.4566, 0.8454, 0.4566, 0.8454, 0.4415, 0.8454, 0.4415, 0.8139, 0.4566, 0.8138, 0.4566, 0.8138, 0.4415, 0.8139, 0.4412, 0.7824, 0.4563, 0.7823, 0.4563, 0.7823, 0.4412, 0.7824, 0.4407, 0.7531, 0.4558, 0.753, 0.4558, 0.753, 0.4407, 0.7531, 0.44, 0.7279, 0.4551, 0.7278, 0.4415, 0.519, 0.4566, 0.519, 0.456, 0.5417, 0.4409, 0.5417, 0.4409, 0.5417, 0.456, 0.5417, 0.4555, 0.5694, 0.4404, 0.5694, 0.4404, 0.5694, 0.4555, 0.5694, 0.4552, 0.6002, 0.4401, 0.6001, 0.4401, 0.6001, 0.4552, 0.6002, 0.4551, 0.632, 0.44, 0.6319, 0.44, 0.6319, 0.4551, 0.632, 0.4552, 0.6626, 0.4401, 0.6625, 0.4409, 0.7122, 0.456, 0.7122, 0.4566, 0.7278, 0.4415, 0.7278, 0.8794, 0.7495, 0.9492, 0.7498, 0.9497, 0.7737, 0.8799, 0.7735, 0.8687, 0.2775, 0.8687, 0.2691, 0.8708, 0.2611, 0.875, 0.2539, 0.8808, 0.248, 0.8879, 0.2439, 0.8959, 0.2418, 0.9041, 0.2418, 0.912, 0.2439, 0.9192, 0.2481, 0.925, 0.254, 0.9291, 0.2612, 0.9312, 0.2692, 0.9312, 0.2775, 0.9291, 0.2855, 0.925, 0.2927, 0.9192, 0.2986, 0.912, 0.3027, 0.9041, 0.3049, 0.8959, 0.3049, 0.8879, 0.3027, 0.8808, 0.2986, 0.875, 0.2927, 0.8708, 0.2855, 0.8804, 0.9758, 0.8798, 0.9545, 0.9121, 0.9504, 0.9126, 0.9705, 0.07581, 0.8805, 0.04808, 0.873, 0.05578, 0.853, 0.07889, 0.8592, 0.07889, 0.8592, 0.05578, 0.853, 0.06675, 0.8256, 0.08293, 0.83, 0.1991, 0.5261, 0.1991, 0.5405, 0.1944, 0.5405, 0.1944, 0.5261, 0.8811, 0.9908, 0.8804, 0.9758, 0.9126, 0.9705, 0.9133, 0.9847, 0.1045, 0.8806, 0.07581, 0.8805, 0.07889, 0.8592, 0.1028, 0.8593, 0.1028, 0.8593, 0.07889, 0.8592, 0.08293, 0.83, 0.09968, 0.83, 0.1859, 0.408, 0.1862, 0.396, 0.1908, 0.396, 0.1905, 0.408, 0.9999, 0.2032, 1.0, 0.219, 0.9679, 0.213, 0.9678, 0.1982, 0.1323, 0.8733, 0.1045, 0.8806, 0.1028, 0.8593, 0.1259, 0.8532, 0.1259, 0.8532, 0.1028, 0.8593, 0.09968, 0.83, 0.1159, 0.8258, 0.1991, 0.6045, 0.1991, 0.6166, 0.1945, 0.6166, 0.1944, 0.6045, 0.9999, 0.1813, 0.9999, 0.2032, 0.9678, 0.1982, 0.9677, 0.1774, 0.1571, 0.859, 0.1323, 0.8733, 0.1259, 0.8532, 0.1466, 0.8413, 0.1466, 0.8413, 0.1259, 0.8532, 0.1159, 0.8258, 0.1304, 0.8175, 0.1855, 0.4719, 0.1854, 0.4557, 0.1901, 0.4557, 0.1901, 0.4719, 0.9998, 0.1546, 0.9999, 0.1813, 0.9677, 0.1774, 0.9677, 0.1522, 0.9677, 0.1522, 0.9677, 0.1774, 0.9406, 0.1665, 0.9405, 0.1454, 0.1635, 0.8245, 0.1466, 0.8413, 0.1304, 0.8175, 0.1422, 0.8057, 0.1991, 0.5145, 0.1991, 0.5261, 0.1944, 0.5261, 0.1945, 0.5145, 0.9998, 0.125, 0.9998, 0.1546, 0.9677, 0.1522, 0.9677, 0.1242, 0.9677, 0.1242, 0.9677, 0.1522, 0.9405, 0.1454, 0.9405, 0.1222, 0.1755, 0.8039, 0.1635, 0.8245, 0.1422, 0.8057, 0.1506, 0.7913, 0.1991, 0.5405, 0.199, 0.5567, 0.1944, 0.5567, 0.1944, 0.5405, 0.9999, 0.09449, 0.9998, 0.125, 0.9677, 0.1242, 0.9677, 0.09543, 0.9677, 0.09543, 0.9677, 0.1242, 0.9405, 0.1222, 0.9406, 0.09816, 0.1817, 0.7809, 0.1755, 0.8039, 0.1506, 0.7913, 0.1549, 0.7752, 0.1939, 0.4973, 0.1935, 0.484, 0.1982, 0.484, 0.1986, 0.4973, 0.9999, 0.0652, 0.9999, 0.09449, 0.9677, 0.09543, 0.9678, 0.06776, 0.9678, 0.06776, 0.9677, 0.09543, 0.9406, 0.09816, 0.9406, 0.07511, 0.1817, 0.7571, 0.1817, 0.7809, 0.1549, 0.7752, 0.1549, 0.7585, 0.1991, 0.6166, 0.1992, 0.6253, 0.1945, 0.6253, 0.1945, 0.6166, 1.0, 0.03909, 0.9999, 0.0652, 0.9678, 0.06776, 0.9679, 0.0431, 0.9679, 0.0431, 0.9678, 0.06776, 0.9406, 0.07511, 0.9407, 0.05456, 0.1755, 0.734, 0.1817, 0.7571, 0.1549, 0.7585, 0.1506, 0.7423, 0.1856, 0.4863, 0.1855, 0.4719, 0.1901, 0.4719, 0.1903, 0.4864, 0.1635, 0.7134, 0.1755, 0.734, 0.1506, 0.7423, 0.1422, 0.7279, 0.1854, 0.4557, 0.1855, 0.4389, 0.1901, 0.4389, 0.1901, 0.4557, 0.1466, 0.6965, 0.1635, 0.7134, 0.1422, 0.7279, 0.1304, 0.716, 0.1992, 0.5064, 0.1991, 0.5145, 0.1945, 0.5145, 0.1945, 0.5064, 0.1259, 0.6845, 0.1466, 0.6965, 0.1304, 0.716, 0.1159, 0.7076, 0.199, 0.5567, 0.199, 0.5735, 0.1944, 0.5735, 0.1944, 0.5567, 0.1028, 0.6782, 0.1259, 0.6845, 0.1159, 0.7076, 0.09968, 0.7033, 0.1935, 0.484, 0.1932, 0.4685, 0.1979, 0.4685, 0.1982, 0.484, 0.07889, 0.6782, 0.1028, 0.6782, 0.09968, 0.7033, 0.08293, 0.7032, 0.1862, 0.5064, 0.1859, 0.4981, 0.1905, 0.4981, 0.1908, 0.5064, 0.05578, 0.6843, 0.07889, 0.6782, 0.08293, 0.7032, 0.06675, 0.7075, 0.1935, 0.4063, 0.1939, 0.396, 0.1986, 0.396, 0.1982, 0.4063, 0.326, 0.8569, 0.3263, 0.8267, 0.3586, 0.8271, 0.3584, 0.8557, 0.3584, 0.8557, 0.3586, 0.8271, 0.3864, 0.8274, 0.3862, 0.8512, 0.03507, 0.6961, 0.05578, 0.6843, 0.06675, 0.7075, 0.05225, 0.7158, 0.1855, 0.4389, 0.1856, 0.4226, 0.1903, 0.4226, 0.1901, 0.4389, 0.326, 0.8851, 0.326, 0.8569, 0.3584, 0.8557, 0.3584, 0.8822, 0.3584, 0.8822, 0.3584, 0.8557, 0.3862, 0.8512, 0.3862, 0.8734, 0.01815, 0.7129, 0.03507, 0.6961, 0.05225, 0.7158, 0.04041, 0.7276, 0.199, 0.5735, 0.1991, 0.5898, 0.1944, 0.5898, 0.1944, 0.5735, 0.3263, 0.9092, 0.326, 0.8851, 0.3584, 0.8822, 0.3586, 0.905, 0.3586, 0.905, 0.3584, 0.8822, 0.3862, 0.8734, 0.3864, 0.8924, 0.006191, 0.7335, 0.01815, 0.7129, 0.04041, 0.7276, 0.03203, 0.742, 0.1932, 0.4685, 0.1931, 0.4519, 0.1978, 0.4518, 0.1979, 0.4685, 0.8794, 0.8123, 0.8798, 0.7905, 0.9121, 0.7955, 0.9117, 0.816, 0.9117, 0.816, 0.9121, 0.7955, 0.9396, 0.8099, 0.9393, 0.827, 2.083e-08, 0.7566, 0.006191, 0.7335, 0.03203, 0.742, 0.0277, 0.7581, 0.1932, 0.4197, 0.1935, 0.4063, 0.1982, 0.4063, 0.1979, 0.4196, 0.8791, 0.8388, 0.8794, 0.8123, 0.9117, 0.816, 0.9114, 0.8411, 0.9114, 0.8411, 0.9117, 0.816, 0.9393, 0.827, 0.9391, 0.8479, 0.0, 0.7804, 2.083e-08, 0.7566, 0.0277, 0.7581, 0.0277, 0.7748, 0.1856, 0.4226, 0.1859, 0.408, 0.1905, 0.408, 0.1903, 0.4226, 0.879, 0.8683, 0.8791, 0.8388, 0.9114, 0.8411, 0.9113, 0.869, 0.9113, 0.869, 0.9114, 0.8411, 0.9391, 0.8479, 0.939, 0.8712, 0.006191, 0.8034, 0.0, 0.7804, 0.0277, 0.7748, 0.03203, 0.7909, 0.1991, 0.5898, 0.1991, 0.6045, 0.1944, 0.6045, 0.1944, 0.5898, 0.8791, 0.8988, 0.879, 0.8683, 0.9113, 0.869, 0.9114, 0.8978, 0.9114, 0.8978, 0.9113, 0.869, 0.939, 0.8712, 0.9391, 0.8952, 0.01815, 0.8241, 0.006191, 0.8034, 0.03203, 0.7909, 0.04041, 0.8054, 0.1859, 0.4981, 0.1856, 0.4863, 0.1903, 0.4864, 0.1905, 0.4981, 0.8794, 0.9282, 0.8791, 0.8988, 0.9114, 0.8978, 0.9117, 0.9256, 0.9117, 0.9256, 0.9114, 0.8978, 0.9391, 0.8952, 0.9393, 0.9183, 0.03507, 0.841, 0.01815, 0.8241, 0.04041, 0.8054, 0.05225, 0.8172, 0.1931, 0.4519, 0.1931, 0.4352, 0.1978, 0.4352, 0.1978, 0.4518, 0.8798, 0.9545, 0.8794, 0.9282, 0.9117, 0.9256, 0.9121, 0.9504, 0.9121, 0.9504, 0.9117, 0.9256, 0.9393, 0.9183, 0.9396, 0.9389, 0.05578, 0.853, 0.03507, 0.841, 0.05225, 0.8172, 0.06675, 0.8256, 0.1931, 0.4352, 0.1932, 0.4197, 0.1979, 0.4196, 0.1978, 0.4352, 0.4404, 0.6899, 0.4555, 0.69, 0.456, 0.7122, 0.4409, 0.7122, 0.8799, 0.7735, 0.9497, 0.7737, 0.9504, 0.7905, 0.8806, 0.7902, 0.879, 0.6872, 0.9488, 0.6875, 0.9489, 0.7204, 0.8791, 0.7201, 0.8791, 0.6531, 0.9489, 0.6533, 0.9488, 0.6875, 0.879, 0.6872, 0.8794, 0.62, 0.9492, 0.6202, 0.9489, 0.6533, 0.8791, 0.6531, 0.8799, 0.5902, 0.9497, 0.5905, 0.9492, 0.6202, 0.8794, 0.62, 0.8806, 0.5658, 0.9504, 0.5661, 0.9497, 0.5905, 0.8799, 0.5902, 0.8851, 0.5305, 0.9549, 0.5302, 0.9556, 0.5572, 0.8859, 0.5575, 0.8845, 0.499, 0.9543, 0.4987, 0.9549, 0.5302, 0.8851, 0.5305, 0.8843, 0.4651, 0.954, 0.4648, 0.9543, 0.4987, 0.8845, 0.499, 0.8843, 0.4312, 0.954, 0.431, 0.954, 0.4648, 0.8843, 0.4651, 0.8845, 0.3996, 0.9543, 0.3994, 0.954, 0.431, 0.8843, 0.4312, 0.8851, 0.3725, 0.9549, 0.3722, 0.9543, 0.3994, 0.8845, 0.3996, 0.8859, 0.3516, 0.9556, 0.3513, 0.9549, 0.3722, 0.8851, 0.3725, 0.9387, 0.01651, 0.8689, 0.01651, 0.869, 4.776e-06, 0.9388, 0.0, 0.9386, 0.04019, 0.8688, 0.04019, 0.8689, 0.01651, 0.9387, 0.01651, 0.9386, 0.06944, 0.8688, 0.06944, 0.8688, 0.04019, 0.9386, 0.04019, 0.9385, 0.1023, 0.8687, 0.1023, 0.8688, 0.06944, 0.9386, 0.06944, 0.9385, 0.1364, 0.8687, 0.1364, 0.8687, 0.1023, 0.9385, 0.1023, 0.9386, 0.1696, 0.8688, 0.1696, 0.8687, 0.1364, 0.9385, 0.1364, 0.9386, 0.1995, 0.8688, 0.1995, 0.8688, 0.1696, 0.9386, 0.1696, 0.9387, 0.2241, 0.8689, 0.2241, 0.8688, 0.1995, 0.9386, 0.1995, 0.9388, 0.2417, 0.869, 0.2418, 0.8689, 0.2241, 0.9387, 0.2241, 0.8791, 0.7201, 0.9489, 0.7204, 0.9492, 0.7498, 0.8794, 0.7495, 0.4566, 0.4064, 0.4478, 0.4394, 0.434, 0.434, 0.4418, 0.4046, 0.4309, 0.3096, 0.4478, 0.3392, 0.434, 0.3447, 0.4189, 0.3182, 0.3777, 0.2684, 0.407, 0.2855, 0.3975, 0.2967, 0.3714, 0.2814, 0.345, 0.2595, 0.3777, 0.2684, 0.3714, 0.2814, 0.3422, 0.2735, 0.3112, 0.2595, 0.345, 0.2595, 0.3422, 0.2735, 0.312, 0.2735, 0.2785, 0.2683, 0.3112, 0.2595, 0.312, 0.2735, 0.2828, 0.2813, 0.2492, 0.2854, 0.2785, 0.2683, 0.2828, 0.2813, 0.2567, 0.2966, 0.2253, 0.3095, 0.2492, 0.2854, 0.2567, 0.2966, 0.2353, 0.3181, 0.2084, 0.3391, 0.2253, 0.3095, 0.2353, 0.3181, 0.2202, 0.3445, 0.1996, 0.3721, 0.2084, 0.3391, 0.2202, 0.3445, 0.2124, 0.3739, 0.1996, 0.4062, 0.1996, 0.3721, 0.2124, 0.3739, 0.2124, 0.4044, 0.2084, 0.4392, 0.1996, 0.4062, 0.2124, 0.4044, 0.2202, 0.4339, 0.2253, 0.4688, 0.2084, 0.4392, 0.2202, 0.4339, 0.2353, 0.4603, 0.2492, 0.493, 0.2253, 0.4688, 0.2353, 0.4603, 0.2567, 0.4819, 0.2785, 0.5101, 0.2492, 0.493, 0.2567, 0.4819, 0.2828, 0.4972, 0.3112, 0.5189, 0.2785, 0.5101, 0.2828, 0.4972, 0.312, 0.5051, 0.345, 0.519, 0.3112, 0.5189, 0.312, 0.5051, 0.3422, 0.5051, 0.3777, 0.5102, 0.345, 0.519, 0.3422, 0.5051, 0.3714, 0.4972, 0.407, 0.4931, 0.3777, 0.5102, 0.3714, 0.4972, 0.3975, 0.482, 0.4309, 0.469, 0.407, 0.4931, 0.3975, 0.482, 0.4189, 0.4604, 0.4478, 0.4394, 0.4309, 0.469, 0.4189, 0.4604, 0.434, 0.434, 0.4478, 0.3392, 0.4566, 0.3722, 0.4418, 0.3741, 0.434, 0.3447, 0.4566, 0.3722, 0.4566, 0.4064, 0.4418, 0.4046, 0.4418, 0.3741, 0.407, 0.2855, 0.4309, 0.3096, 0.4189, 0.3182, 0.3975, 0.2967, 0.6989, 0.0, 0.7161, 0.0007005, 0.7166, 0.2812, 0.6995, 0.2805, 0.7646, 0.00155, 0.7925, 0.001642, 0.7928, 0.2822, 0.7649, 0.2821, 0.7925, 0.001642, 0.8204, 0.001497, 0.8206, 0.282, 0.7928, 0.2822, 0.8204, 0.001497, 0.8464, 0.001127, 0.8465, 0.2817, 0.8206, 0.282, 0.8464, 0.001127, 0.8687, 0.0005556, 0.8687, 0.2811, 0.8465, 0.2817, 0.1854, 0.675, 0.1653, 0.6745, 0.1654, 0.3939, 0.1854, 0.3944, 0.1653, 0.6745, 0.1408, 0.6742, 0.1409, 0.3935, 0.1654, 0.3939, 0.1408, 0.6742, 0.1132, 0.6737, 0.1133, 0.3931, 0.1409, 0.3935, 0.1132, 0.6737, 0.08534, 0.6733, 0.08565, 0.3925, 0.1133, 0.3931, 0.08534, 0.6733, 0.05822, 0.6735, 0.05862, 0.3926, 0.08565, 0.3925, 0.05822, 0.6735, 0.03398, 0.6738, 0.03445, 0.3929, 0.05862, 0.3926, 0.03398, 0.6738, 0.01426, 0.6742, 0.0148, 0.3934, 0.03445, 0.3929, 0.01426, 0.6742, 0.0004283, 0.6748, 0.00101, 0.394, 0.0148, 0.3934, 0.0003611, 0.0009887, 0.01472, 0.0004672, 0.01523, 0.2812, 0.0009865, 0.2819, 0.01472, 0.0004672, 0.03518, 0.0001614, 0.03568, 0.2809, 0.01523, 0.2812, 0.03518, 0.0001614, 0.05984, 8.587e-05, 0.06027, 0.2808, 0.03568, 0.2809, 0.05984, 8.587e-05, 0.08718, 3.162e-05, 0.08752, 0.2807, 0.06027, 0.2808, 0.08718, 3.162e-05, 0.1153, 2.329e-06, 0.1156, 0.2807, 0.08752, 0.2807, 0.1153, 2.329e-06, 0.1424, 0.0, 0.1426, 0.2807, 0.1156, 0.2807, 0.1424, 0.0, 0.1665, 2.478e-05, 0.1666, 0.2807, 0.1426, 0.2807, 0.1665, 2.478e-05, 0.186, 7.499e-05, 0.1861, 0.2808, 0.1666, 0.2807, 0.186, 7.499e-05, 0.1996, 0.0001472, 0.1996, 0.2808, 0.1861, 0.2808, 0.7385, 0.001229, 0.7646, 0.00155, 0.7649, 0.2821, 0.7389, 0.2818, 0.5473, 0.935, 0.5392, 0.935, 0.5315, 0.933, 0.5245, 0.9289, 0.5188, 0.9232, 0.5148, 0.9162, 0.5127, 0.9085, 0.5127, 0.9004, 0.5148, 0.8926, 0.5188, 0.8856, 0.5245, 0.8799, 0.5315, 0.8759, 0.5392, 0.8738, 0.5473, 0.8738, 0.555, 0.8759, 0.562, 0.8799, 0.5677, 0.8856, 0.5717, 0.8926, 0.5738, 0.9004, 0.5738, 0.9084, 0.5717, 0.9162, 0.5677, 0.9232, 0.562, 0.9289, 0.555, 0.9329, 0.7389, 0.2818, 0.7419, 0.3113, 0.7207, 0.3108, 0.7166, 0.2812, 0.7419, 0.3113, 0.7501, 0.3352, 0.7324, 0.3348, 0.7207, 0.3108, 0.5546, 0.9898, 0.5512, 0.9649, 0.5665, 0.9607, 0.5761, 0.984, 0.5512, 0.9649, 0.5473, 0.935, 0.555, 0.9329, 0.5665, 0.9607, 0.7649, 0.2821, 0.7664, 0.3116, 0.7419, 0.3113, 0.7389, 0.2818, 0.7664, 0.3116, 0.7707, 0.3355, 0.7501, 0.3352, 0.7419, 0.3113, 0.5324, 0.9898, 0.5354, 0.9649, 0.5512, 0.9649, 0.5546, 0.9898, 0.5354, 0.9649, 0.5392, 0.935, 0.5473, 0.935, 0.5512, 0.9649, 0.7928, 0.2822, 0.7928, 0.3117, 0.7664, 0.3116, 0.7649, 0.2821, 0.7928, 0.3117, 0.7927, 0.3356, 0.7707, 0.3355, 0.7664, 0.3116, 0.5109, 0.9841, 0.5201, 0.9608, 0.5354, 0.9649, 0.5324, 0.9898, 0.5201, 0.9608, 0.5315, 0.933, 0.5392, 0.935, 0.5354, 0.9649, 0.8206, 0.282, 0.8191, 0.3115, 0.7928, 0.3117, 0.7928, 0.2822, 0.8191, 0.3115, 0.8148, 0.3355, 0.7927, 0.3356, 0.7928, 0.3117, 0.4916, 0.9729, 0.5064, 0.9528, 0.5201, 0.9608, 0.5109, 0.9841, 0.5064, 0.9528, 0.5245, 0.9289, 0.5315, 0.933, 0.5201, 0.9608, 0.8465, 0.2817, 0.8436, 0.3112, 0.8191, 0.3115, 0.8206, 0.282, 0.8436, 0.3112, 0.8353, 0.3352, 0.8148, 0.3355, 0.8191, 0.3115, 0.4759, 0.9571, 0.4952, 0.9416, 0.5064, 0.9528, 0.4916, 0.9729, 0.4952, 0.9416, 0.5188, 0.9232, 0.5245, 0.9289, 0.5064, 0.9528, 0.8687, 0.2811, 0.8646, 0.3107, 0.8436, 0.3112, 0.8465, 0.2817, 0.8646, 0.3107, 0.853, 0.3347, 0.8353, 0.3352, 0.8436, 0.3112, 0.4647, 0.9378, 0.4873, 0.9279, 0.4952, 0.9416, 0.4759, 0.9571, 0.4873, 0.9279, 0.5148, 0.9162, 0.5188, 0.9232, 0.4952, 0.9416, 0.1654, 0.3939, 0.1619, 0.3643, 0.1809, 0.3648, 0.1854, 0.3944, 0.1619, 0.3643, 0.152, 0.3402, 0.1679, 0.3406, 0.1809, 0.3648, 0.459, 0.9163, 0.4832, 0.9125, 0.4873, 0.9279, 0.4647, 0.9378, 0.4832, 0.9125, 0.5127, 0.9085, 0.5148, 0.9162, 0.4873, 0.9279, 0.1409, 0.3935, 0.1388, 0.364, 0.1619, 0.3643, 0.1654, 0.3939, 0.1388, 0.364, 0.1326, 0.3399, 0.152, 0.3402, 0.1619, 0.3643, 0.459, 0.894, 0.4832, 0.8967, 0.4832, 0.9125, 0.459, 0.9163, 0.4832, 0.8967, 0.5127, 0.9004, 0.5127, 0.9085, 0.4832, 0.9125, 0.1133, 0.3931, 0.112, 0.3638, 0.1388, 0.364, 0.1409, 0.3935, 0.112, 0.3638, 0.1108, 0.3402, 0.1326, 0.3399, 0.1388, 0.364, 0.4645, 0.8719, 0.4873, 0.8814, 0.4832, 0.8967, 0.459, 0.894, 0.4873, 0.8814, 0.5148, 0.8926, 0.5127, 0.9004, 0.4832, 0.8967, 0.4747, 0.8522, 0.4952, 0.8676, 0.4873, 0.8814, 0.4645, 0.8719, 0.4952, 0.8676, 0.5188, 0.8856, 0.5148, 0.8926, 0.4873, 0.8814, 0.4908, 0.8362, 0.5064, 0.8564, 0.4952, 0.8676, 0.4747, 0.8522, 0.5064, 0.8564, 0.5245, 0.8799, 0.5188, 0.8856, 0.4952, 0.8676, 0.5104, 0.8248, 0.5201, 0.8484, 0.5064, 0.8564, 0.4908, 0.8362, 0.5201, 0.8484, 0.5315, 0.8759, 0.5245, 0.8799, 0.5064, 0.8564, 0.5322, 0.819, 0.5354, 0.8443, 0.5201, 0.8484, 0.5104, 0.8248, 0.5354, 0.8443, 0.5392, 0.8738, 0.5315, 0.8759, 0.5201, 0.8484, 0.5548, 0.8189, 0.5512, 0.8443, 0.5354, 0.8443, 0.5322, 0.819, 0.5512, 0.8443, 0.5473, 0.8738, 0.5392, 0.8738, 0.5354, 0.8443, 0.576, 0.8256, 0.5665, 0.8484, 0.5512, 0.8443, 0.5548, 0.8189, 0.5665, 0.8484, 0.555, 0.8759, 0.5473, 0.8738, 0.5512, 0.8443, 0.03568, 0.2809, 0.03917, 0.3106, 0.01931, 0.3107, 0.01523, 0.2812, 0.03917, 0.3106, 0.04896, 0.335, 0.03235, 0.3347, 0.01931, 0.3107, 0.5954, 0.8372, 0.5802, 0.8564, 0.5665, 0.8484, 0.576, 0.8256, 0.5802, 0.8564, 0.562, 0.8799, 0.555, 0.8759, 0.5665, 0.8484, 0.06027, 0.2808, 0.06242, 0.3105, 0.03917, 0.3106, 0.03568, 0.2809, 0.06242, 0.3105, 0.06845, 0.335, 0.04896, 0.335, 0.03917, 0.3106, 0.6112, 0.853, 0.5914, 0.8676, 0.5802, 0.8564, 0.5954, 0.8372, 0.5914, 0.8676, 0.5677, 0.8856, 0.562, 0.8799, 0.5802, 0.8564, 0.08752, 0.2807, 0.0882, 0.3104, 0.06242, 0.3105, 0.06027, 0.2808, 0.0882, 0.3104, 0.09006, 0.3349, 0.06845, 0.335, 0.06242, 0.3105, 0.6223, 0.8723, 0.5993, 0.8813, 0.5914, 0.8676, 0.6112, 0.853, 0.5993, 0.8813, 0.5717, 0.8926, 0.5677, 0.8856, 0.5914, 0.8676, 0.1156, 0.2807, 0.1148, 0.3104, 0.0882, 0.3104, 0.08752, 0.2807, 0.1148, 0.3104, 0.1123, 0.3349, 0.09006, 0.3349, 0.0882, 0.3104, 0.6281, 0.8939, 0.6034, 0.8966, 0.5993, 0.8813, 0.6223, 0.8723, 0.6034, 0.8966, 0.5738, 0.9004, 0.5717, 0.8926, 0.5993, 0.8813, 0.1426, 0.2807, 0.1403, 0.3104, 0.1148, 0.3104, 0.1156, 0.2807, 0.1403, 0.3104, 0.1337, 0.3349, 0.1123, 0.3349, 0.1148, 0.3104, 0.6281, 0.9162, 0.6034, 0.9125, 0.6034, 0.8966, 0.6281, 0.8939, 0.6034, 0.9125, 0.5738, 0.9084, 0.5738, 0.9004, 0.6034, 0.8966, 0.1666, 0.2807, 0.163, 0.3104, 0.1403, 0.3104, 0.1426, 0.2807, 0.163, 0.3104, 0.1528, 0.3349, 0.1337, 0.3349, 0.1403, 0.3104, 0.6223, 0.9378, 0.5993, 0.9278, 0.6034, 0.9125, 0.6281, 0.9162, 0.5993, 0.9278, 0.5717, 0.9162, 0.5738, 0.9084, 0.6034, 0.9125, 0.1861, 0.2808, 0.1814, 0.3105, 0.163, 0.3104, 0.1666, 0.2807, 0.1814, 0.3105, 0.1682, 0.335, 0.1528, 0.3349, 0.163, 0.3104, 0.6112, 0.9571, 0.5914, 0.9416, 0.5993, 0.9278, 0.6223, 0.9378, 0.5914, 0.9416, 0.5677, 0.9232, 0.5717, 0.9162, 0.5993, 0.9278, 0.1996, 0.2808, 0.1943, 0.3106, 0.1814, 0.3105, 0.1861, 0.2808, 0.6057, 0.9867, 0.5954, 0.9729, 0.6112, 0.9571, 0.6245, 0.9679, 0.5954, 0.9729, 0.5802, 0.9528, 0.5914, 0.9416, 0.6112, 0.9571, 0.5802, 0.9528, 0.562, 0.9289, 0.5677, 0.9232, 0.5914, 0.9416, 0.7166, 0.2812, 0.7207, 0.3108, 0.7045, 0.3101, 0.6995, 0.2805, 0.5827, 1.0, 0.5761, 0.984, 0.5954, 0.9729, 0.6057, 0.9867, 0.5761, 0.984, 0.5665, 0.9607, 0.5802, 0.9528, 0.5954, 0.9729, 0.5665, 0.9607, 0.555, 0.9329, 0.562, 0.9289, 0.5802, 0.9528, 0.7161, 0.0007005, 0.7385, 0.001229, 0.7389, 0.2818, 0.7166, 0.2812, 0.6874, 0.3042, 0.6873, 0.297, 0.6906, 0.297, 0.6907, 0.3042, 0.6943, 0.308, 0.6943, 0.314, 0.691, 0.314, 0.691, 0.308, 0.6943, 0.2693, 0.6943, 0.2764, 0.691, 0.2764, 0.691, 0.2693, 0.6943, 0.2789, 0.6944, 0.2712, 0.6977, 0.2712, 0.6976, 0.2789, 0.6875, 0.2654, 0.6877, 0.2595, 0.691, 0.2595, 0.6908, 0.2654, 0.6877, 0.3141, 0.6875, 0.31, 0.6908, 0.31, 0.691, 0.3141, 0.6943, 0.2844, 0.6943, 0.2927, 0.691, 0.2927, 0.691, 0.2844, 0.6945, 0.2646, 0.6947, 0.2595, 0.698, 0.2595, 0.6978, 0.2646, 0.6945, 0.303, 0.6944, 0.2954, 0.6977, 0.2953, 0.6978, 0.303, 0.6873, 0.289, 0.6873, 0.2807, 0.6906, 0.2807, 0.6906, 0.289, 0.6943, 0.3007, 0.6943, 0.308, 0.691, 0.308, 0.691, 0.3007, 0.6943, 0.2635, 0.6943, 0.2693, 0.691, 0.2693, 0.691, 0.2635, 0.6943, 0.2871, 0.6943, 0.2789, 0.6976, 0.2789, 0.6976, 0.2871, 0.6874, 0.2727, 0.6875, 0.2654, 0.6908, 0.2654, 0.6907, 0.2727, 0.6943, 0.314, 0.6943, 0.3183, 0.691, 0.3183, 0.691, 0.314, 0.6943, 0.2764, 0.6943, 0.2844, 0.691, 0.2844, 0.691, 0.2764, 0.6944, 0.2712, 0.6945, 0.2646, 0.6978, 0.2646, 0.6977, 0.2712, 0.6947, 0.3096, 0.6945, 0.303, 0.6978, 0.303, 0.698, 0.3096, 0.6873, 0.297, 0.6873, 0.289, 0.6906, 0.289, 0.6906, 0.297, 0.6875, 0.31, 0.6874, 0.3042, 0.6907, 0.3042, 0.6908, 0.31, 0.6943, 0.2927, 0.6943, 0.3007, 0.691, 0.3007, 0.691, 0.2927, 0.6943, 0.2595, 0.6943, 0.2635, 0.691, 0.2635, 0.691, 0.2595, 0.6944, 0.2954, 0.6943, 0.2871, 0.6976, 0.2871, 0.6977, 0.2953, 0.326, 0.899, 0.3217, 0.9152, 0.2912, 0.9028, 0.2933, 0.8947, 0.3217, 0.9152, 0.3134, 0.9297, 0.2871, 0.91, 0.2912, 0.9028, 0.1923, 0.396, 0.1882, 0.3687, 0.1947, 0.3687, 0.1986, 0.3938, 0.1882, 0.3687, 0.1927, 0.3407, 0.1986, 0.3439, 0.1947, 0.3687, 0.4182, 0.7048, 0.4327, 0.6842, 0.437, 0.6892, 0.4239, 0.7081, 0.4579, 0.8641, 0.468, 0.847, 0.4709, 0.8494, 0.462, 0.8655, 0.4067, 0.7326, 0.4182, 0.7048, 0.4239, 0.7081, 0.4131, 0.7343, 0.468, 0.847, 0.4855, 0.8293, 0.4878, 0.8324, 0.4709, 0.8494, 0.4028, 0.7625, 0.4067, 0.7326, 0.4131, 0.7343, 0.4094, 0.7625, 0.4855, 0.8293, 0.507, 0.8168, 0.5085, 0.8204, 0.4878, 0.8324, 0.4067, 0.7924, 0.4028, 0.7625, 0.4094, 0.7625, 0.4131, 0.7907, 0.1915, 0.5718, 0.1911, 0.5916, 0.1857, 0.5935, 0.1861, 0.5744, 0.4182, 0.8203, 0.4067, 0.7924, 0.4131, 0.7907, 0.4239, 0.817, 0.1911, 0.5916, 0.1909, 0.6148, 0.1854, 0.6157, 0.1857, 0.5935, 0.01092, 0.3138, 0.006077, 0.2868, 0.01096, 0.2865, 0.01509, 0.3113, 0.4327, 0.841, 0.4182, 0.8203, 0.4239, 0.817, 0.437, 0.836, 0.02243, 0.3381, 0.01092, 0.3138, 0.01509, 0.3113, 0.0255, 0.333, 0.1909, 0.6148, 0.1915, 0.6344, 0.1865, 0.6341, 0.1854, 0.6157, 0.3134, 0.9297, 0.3016, 0.9416, 0.2813, 0.9158, 0.2871, 0.91, 0.3016, 0.9416, 0.2872, 0.95, 0.2741, 0.92, 0.2813, 0.9158, 0.2872, 0.95, 0.2711, 0.9543, 0.2662, 0.9221, 0.2741, 0.92, 0.2711, 0.9543, 0.2545, 0.9543, 0.258, 0.9221, 0.2662, 0.9221, 0.2545, 0.9543, 0.2384, 0.95, 0.25, 0.92, 0.258, 0.9221, 0.2384, 0.95, 0.224, 0.9415, 0.2429, 0.9158, 0.25, 0.92, 0.224, 0.9415, 0.2123, 0.9297, 0.2371, 0.9099, 0.2429, 0.9158, 0.2123, 0.9297, 0.2039, 0.9151, 0.2329, 0.9027, 0.2371, 0.9099, 0.2039, 0.9151, 0.1996, 0.8989, 0.2308, 0.8947, 0.2329, 0.9027, 0.1996, 0.8989, 0.1996, 0.8821, 0.2308, 0.8864, 0.2308, 0.8947, 0.1996, 0.8821, 0.2039, 0.8659, 0.2329, 0.8784, 0.2308, 0.8864, 0.2039, 0.8659, 0.2123, 0.8513, 0.2371, 0.8712, 0.2329, 0.8784, 0.2123, 0.8513, 0.224, 0.8394, 0.2429, 0.8653, 0.2371, 0.8712, 0.224, 0.8394, 0.2384, 0.831, 0.25, 0.8611, 0.2429, 0.8653, 0.2384, 0.831, 0.2545, 0.8267, 0.258, 0.859, 0.25, 0.8611, 0.2545, 0.8267, 0.2711, 0.8267, 0.2662, 0.859, 0.258, 0.859, 0.2711, 0.8267, 0.2872, 0.8311, 0.2741, 0.8612, 0.2662, 0.859, 0.2872, 0.8311, 0.3016, 0.8395, 0.2813, 0.8653, 0.2741, 0.8612, 0.3016, 0.8395, 0.3134, 0.8514, 0.2871, 0.8712, 0.2813, 0.8653, 0.3134, 0.8514, 0.3217, 0.8659, 0.2912, 0.8784, 0.2871, 0.8712, 0.3217, 0.8659, 0.326, 0.8822, 0.2933, 0.8864, 0.2912, 0.8784, 0.326, 0.8822, 0.326, 0.899, 0.2933, 0.8947, 0.2933, 0.8864, 0.6873, 0.2807, 0.6874, 0.2727, 0.6907, 0.2727, 0.6906, 0.2807, 0.4583, 0.1127, 0.4583, 0.1468, 0.4495, 0.1798, 0.4324, 0.2094, 0.4084, 0.2336, 0.3789, 0.2506, 0.346, 0.2595, 0.3119, 0.2595, 0.279, 0.2506, 0.2496, 0.2335, 0.2255, 0.2094, 0.2085, 0.1798, 0.1996, 0.1468, 0.1996, 0.1126, 0.2085, 0.07965, 0.2255, 0.05006, 0.2496, 0.02591, 0.279, 0.008837, 0.3119, 0.0, 0.346, 4.609e-06, 0.3789, 0.00885, 0.4084, 0.02593, 0.4324, 0.05009, 0.4495, 0.07968, 1.0, 0.03909, 0.9679, 0.0431, 0.966, 0.03988, 0.9982, 0.03587, 0.4368, 0.519, 0.4183, 0.5432, 0.415, 0.5432, 0.4335, 0.519, 0.5311, 0.8103, 0.507, 0.8168, 0.5058, 0.8138, 0.5298, 0.8073, 0.188, 0.5396, 0.1944, 0.5718, 0.1918, 0.5708, 0.1854, 0.5386, 0.4028, 0.7625, 0.4067, 0.7924, 0.4033, 0.7924, 0.3994, 0.7625, 0.507, 0.8168, 0.4855, 0.8293, 0.4842, 0.8262, 0.5058, 0.8138, 0.1755, 0.734, 0.1635, 0.7134, 0.1648, 0.7102, 0.1768, 0.7309, 0.4067, 0.7326, 0.4028, 0.7625, 0.3994, 0.7625, 0.4033, 0.7326, 0.4183, 0.66, 0.4368, 0.6842, 0.4335, 0.6842, 0.415, 0.66, 0.4855, 0.8293, 0.468, 0.847, 0.4667, 0.844, 0.4842, 0.8262, 0.1466, 0.6965, 0.1259, 0.6845, 0.1272, 0.6813, 0.1479, 0.6933, 0.4182, 0.7048, 0.4067, 0.7326, 0.4033, 0.7326, 0.4148, 0.7048, 0.4027, 0.6016, 0.4066, 0.6318, 0.4034, 0.6318, 0.3994, 0.6016, 0.1028, 0.6782, 0.07889, 0.6782, 0.08017, 0.675, 0.1041, 0.6751, 0.468, 0.847, 0.4579, 0.8641, 0.4566, 0.861, 0.4667, 0.844, 0.4183, 0.5432, 0.4066, 0.5713, 0.4034, 0.5713, 0.415, 0.5432, 0.1085, 0.3877, 0.1073, 0.3631, 0.112, 0.3638, 0.1133, 0.3931, 0.1073, 0.3631, 0.1064, 0.3418, 0.1108, 0.3402, 0.112, 0.3638, 0.08552, 0.3874, 0.1085, 0.3877, 0.1133, 0.3931, 0.08565, 0.3925, 0.462, 0.8655, 0.4709, 0.8494, 0.4747, 0.8522, 0.4645, 0.8719, 0.05816, 0.3875, 0.08552, 0.3874, 0.08565, 0.3925, 0.05862, 0.3926, 0.4709, 0.8494, 0.4878, 0.8324, 0.4908, 0.8362, 0.4747, 0.8522, 0.03373, 0.3879, 0.05816, 0.3875, 0.05862, 0.3926, 0.03445, 0.3929, 0.4878, 0.8324, 0.5085, 0.8204, 0.5104, 0.8248, 0.4908, 0.8362, 0.01387, 0.3883, 0.03373, 0.3879, 0.03445, 0.3929, 0.0148, 0.3934, 0.5085, 0.8204, 0.5316, 0.8142, 0.5322, 0.819, 0.5104, 0.8248, 0.0, 0.3889, 0.01387, 0.3883, 0.0148, 0.3934, 0.00101, 0.394, 0.5316, 0.8142, 0.5556, 0.8142, 0.5548, 0.8189, 0.5322, 0.819, 0.01509, 0.3113, 0.01096, 0.2865, 0.01523, 0.2812, 0.01931, 0.3107, 0.01096, 0.2865, 0.0, 0.287, 0.0009865, 0.2819, 0.01523, 0.2812, 0.0255, 0.333, 0.01509, 0.3113, 0.01931, 0.3107, 0.03235, 0.3347, 0.5556, 0.8142, 0.5733, 0.8193, 0.576, 0.8256, 0.5548, 0.8189, 0.2359, 0.7799, 0.2359, 0.8256, 0.2146, 0.8261, 0.2146, 0.7804, 0.2146, 0.7804, 0.2146, 0.8261, 0.1996, 0.8267, 0.1996, 0.781, 0.2913, 0.7793, 0.2913, 0.825, 0.2621, 0.8252, 0.2621, 0.7795, 0.3217, 0.7793, 0.3217, 0.825, 0.2913, 0.825, 0.2913, 0.7793, 0.3512, 0.7795, 0.3512, 0.8252, 0.3217, 0.825, 0.3217, 0.7793, 0.3777, 0.7798, 0.3777, 0.8255, 0.3512, 0.8252, 0.3512, 0.7795, 0.3994, 0.7803, 0.3994, 0.826, 0.3777, 0.8255, 0.3777, 0.7798, 0.7198, 0.8266, 0.7198, 0.8723, 0.6957, 0.8729, 0.6957, 0.8272, 0.7478, 0.8262, 0.7478, 0.8719, 0.7198, 0.8723, 0.7198, 0.8266, 0.778, 0.8261, 0.778, 0.8718, 0.7478, 0.8719, 0.7478, 0.8262, 0.8081, 0.8262, 0.8081, 0.8719, 0.778, 0.8718, 0.778, 0.8261, 0.8362, 0.8266, 0.8362, 0.8723, 0.8081, 0.8719, 0.8081, 0.8262, 0.879, 0.828, 0.879, 0.8736, 0.8604, 0.8729, 0.8604, 0.8454, 0.8776, 0.8279, 0.8604, 0.7815, 0.8604, 0.809, 0.8381, 0.8266, 0.8362, 0.8266, 0.8362, 0.7809, 0.6571, 0.3053, 0.6571, 0.2596, 0.6718, 0.2597, 0.6718, 0.3054, 0.636, 0.3053, 0.636, 0.2596, 0.6571, 0.2596, 0.6571, 0.3053, 0.61, 0.3052, 0.61, 0.2595, 0.636, 0.2596, 0.636, 0.3053, 0.5808, 0.3052, 0.5808, 0.2595, 0.61, 0.2595, 0.61, 0.3052, 0.5504, 0.3052, 0.5504, 0.2595, 0.5808, 0.2595, 0.5808, 0.3052, 0.5208, 0.3052, 0.5208, 0.2595, 0.5504, 0.2595, 0.5504, 0.3052, 0.4942, 0.3053, 0.4942, 0.2596, 0.5208, 0.2595, 0.5208, 0.3052, 0.4723, 0.3053, 0.4723, 0.2596, 0.4942, 0.2596, 0.4942, 0.3053, 0.4566, 0.3054, 0.4566, 0.2597, 0.4723, 0.2596, 0.4723, 0.3053, 0.2621, 0.7795, 0.2621, 0.8252, 0.2359, 0.8256, 0.2359, 0.7799, 0.4566, 0.7024, 0.4566, 0.6706, 0.4616, 0.6712, 0.4616, 0.7017, 0.4647, 0.7331, 0.4566, 0.7024, 0.4616, 0.7017, 0.4694, 0.7312, 0.4805, 0.7606, 0.4647, 0.7331, 0.4694, 0.7312, 0.4845, 0.7576, 0.5027, 0.7831, 0.4805, 0.7606, 0.4845, 0.7576, 0.5059, 0.7792, 0.53, 0.799, 0.5027, 0.7831, 0.5059, 0.7792, 0.532, 0.7944, 0.5604, 0.8073, 0.53, 0.799, 0.532, 0.7944, 0.5612, 0.8024, 0.5919, 0.8073, 0.5604, 0.8073, 0.5612, 0.8024, 0.5914, 0.8024, 0.6223, 0.7991, 0.5919, 0.8073, 0.5914, 0.8024, 0.6206, 0.7945, 0.6496, 0.7832, 0.6223, 0.7991, 0.6206, 0.7945, 0.6467, 0.7793, 0.6718, 0.7608, 0.6496, 0.7832, 0.6467, 0.7793, 0.6681, 0.7577, 0.6876, 0.7332, 0.6718, 0.7608, 0.6681, 0.7577, 0.6831, 0.7313, 0.6957, 0.7025, 0.6876, 0.7332, 0.6831, 0.7313, 0.691, 0.7019, 0.6957, 0.6708, 0.6957, 0.7025, 0.691, 0.7019, 0.691, 0.6714, 0.6876, 0.64, 0.6957, 0.6708, 0.691, 0.6714, 0.6831, 0.6419, 0.6718, 0.6125, 0.6876, 0.64, 0.6831, 0.6419, 0.6681, 0.6155, 0.6496, 0.59, 0.6718, 0.6125, 0.6681, 0.6155, 0.6467, 0.5939, 0.6223, 0.5741, 0.6496, 0.59, 0.6467, 0.5939, 0.6206, 0.5787, 0.5919, 0.5659, 0.6223, 0.5741, 0.6206, 0.5787, 0.5914, 0.5708, 0.5604, 0.5658, 0.5919, 0.5659, 0.5914, 0.5708, 0.5612, 0.5708, 0.53, 0.574, 0.5604, 0.5658, 0.5612, 0.5708, 0.532, 0.5786, 0.5027, 0.5899, 0.53, 0.574, 0.532, 0.5786, 0.5059, 0.5939, 0.4805, 0.6124, 0.5027, 0.5899, 0.5059, 0.5939, 0.4845, 0.6154, 0.4647, 0.6399, 0.4805, 0.6124, 0.4845, 0.6154, 0.4694, 0.6418, 0.4566, 0.6706, 0.4647, 0.6399, 0.4694, 0.6418, 0.4616, 0.6712, 0.6989, 0.1366, 0.6907, 0.1673, 0.6862, 0.1654, 0.6941, 0.136, 0.6907, 0.1673, 0.6749, 0.1948, 0.671, 0.1918, 0.6862, 0.1654, 0.6907, 0.07411, 0.6989, 0.1048, 0.6941, 0.1055, 0.6862, 0.07602, 0.6749, 0.04659, 0.6907, 0.07411, 0.6862, 0.07602, 0.671, 0.04962, 0.6525, 0.02411, 0.6749, 0.04659, 0.671, 0.04962, 0.6495, 0.02806, 0.625, 0.008223, 0.6525, 0.02411, 0.6495, 0.02806, 0.6232, 0.01282, 0.5944, 0.0, 0.625, 0.008223, 0.6232, 0.01282, 0.5938, 0.00493, 0.5628, 4.302e-06, 0.5944, 0.0, 0.5938, 0.00493, 0.5634, 0.004934, 0.5322, 0.008236, 0.5628, 4.302e-06, 0.5634, 0.004934, 0.5341, 0.01283, 0.5047, 0.02413, 0.5322, 0.008236, 0.5341, 0.01283, 0.5078, 0.02808, 0.4823, 0.04661, 0.5047, 0.02413, 0.5078, 0.02808, 0.4863, 0.04964, 0.4665, 0.07414, 0.4823, 0.04661, 0.4863, 0.04964, 0.4711, 0.07605, 0.4583, 0.1049, 0.4665, 0.07414, 0.4711, 0.07605, 0.4632, 0.1055, 0.4583, 0.1366, 0.4583, 0.1049, 0.4632, 0.1055, 0.4632, 0.136, 0.4665, 0.1673, 0.4583, 0.1366, 0.4632, 0.136, 0.4711, 0.1654, 0.4823, 0.1949, 0.4665, 0.1673, 0.4711, 0.1654, 0.4863, 0.1918, 0.5047, 0.2173, 0.4823, 0.1949, 0.4863, 0.1918, 0.5078, 0.2134, 0.5322, 0.2332, 0.5047, 0.2173, 0.5078, 0.2134, 0.5341, 0.2286, 0.5628, 0.2415, 0.5322, 0.2332, 0.5341, 0.2286, 0.5634, 0.2365, 0.5944, 0.2415, 0.5628, 0.2415, 0.5634, 0.2365, 0.5938, 0.2365, 0.625, 0.2332, 0.5944, 0.2415, 0.5938, 0.2365, 0.6232, 0.2286, 0.6525, 0.2173, 0.625, 0.2332, 0.6232, 0.2286, 0.6495, 0.2134, 0.6749, 0.1948, 0.6525, 0.2173, 0.6495, 0.2134, 0.671, 0.1918, 0.6989, 0.1048, 0.6989, 0.1366, 0.6941, 0.136, 0.6941, 0.1055, 0.9663, 0.03631, 0.9932, 0.03253, 0.9982, 0.03587, 0.966, 0.03988, 0.9422, 0.04553, 0.9663, 0.03631, 0.966, 0.03988, 0.9388, 0.05135, 0.9932, 0.03253, 0.9932, 0.01575, 0.9983, 0.01473, 0.9982, 0.03587, 0.1675, 0.7086, 0.1777, 0.7255, 0.1768, 0.7309, 0.1648, 0.7102, 0.9932, 0.01575, 0.9933, 0.001093, 0.9984, 0.0, 0.9983, 0.01473, 0.15, 0.6909, 0.1675, 0.7086, 0.1648, 0.7102, 0.1479, 0.6933, 0.6339, 0.8083, 0.6334, 0.8267, 0.6283, 0.826, 0.6289, 0.8073, 0.1285, 0.6784, 0.15, 0.6909, 0.1479, 0.6933, 0.1272, 0.6813, 0.6334, 0.8267, 0.6331, 0.8507, 0.6281, 0.8502, 0.6283, 0.826, 0.6844, 0.8601, 0.6846, 0.8402, 0.6885, 0.8427, 0.6883, 0.8618, 0.6331, 0.8507, 0.6331, 0.8787, 0.6281, 0.8784, 0.6281, 0.8502, 0.6842, 0.8832, 0.6844, 0.8601, 0.6883, 0.8618, 0.6883, 0.884, 0.6333, 0.9036, 0.6603, 0.9031, 0.6607, 0.9082, 0.6283, 0.9087, 0.6331, 0.8787, 0.6333, 0.9036, 0.6283, 0.9087, 0.6281, 0.8784, 0.6603, 0.9031, 0.685, 0.9029, 0.6885, 0.9078, 0.6607, 0.9082, 0.685, 0.9029, 0.6842, 0.8832, 0.6883, 0.884, 0.6885, 0.9078, 0.4066, 0.5713, 0.4027, 0.6016, 0.3994, 0.6016, 0.4034, 0.5713, 0.4067, 0.7924, 0.4182, 0.8203, 0.4148, 0.8203, 0.4033, 0.7924, 0.1944, 0.5074, 0.188, 0.5396, 0.1854, 0.5386, 0.1918, 0.5064, 0.1259, 0.6845, 0.1028, 0.6782, 0.1041, 0.6751, 0.1272, 0.6813, 0.556, 0.8105, 0.5311, 0.8103, 0.5298, 0.8073, 0.5547, 0.8074, 0.4066, 0.6318, 0.4183, 0.66, 0.415, 0.66, 0.4034, 0.6318, 0.07889, 0.6782, 0.05578, 0.6843, 0.05706, 0.6811, 0.08017, 0.675, 0.006077, 0.2868, 0.01092, 0.3138, 0.007714, 0.3156, 0.002873, 0.2887, 0.1635, 0.7134, 0.1466, 0.6965, 0.1479, 0.6933, 0.1648, 0.7102, 0.9679, 0.0431, 0.9407, 0.05456, 0.9388, 0.05135, 0.966, 0.03988, 0.4182, 0.8203, 0.4327, 0.841, 0.4292, 0.841, 0.4148, 0.8203, 0.1882, 0.3687, 0.1923, 0.396, 0.1895, 0.3952, 0.1854, 0.3679, 0.01092, 0.3138, 0.02243, 0.3381, 0.01922, 0.3399, 0.007714, 0.3156, 0.1927, 0.3407, 0.1882, 0.3687, 0.1854, 0.3679, 0.19, 0.3399, 0.5752, 0.8153, 0.556, 0.8105, 0.5547, 0.8074, 0.5739, 0.8123, 0.4327, 0.6842, 0.4182, 0.7048, 0.4148, 0.7048, 0.4292, 0.6842, 0.2621, 0.5192, 0.2621, 0.7338, 0.2359, 0.7342, 0.2359, 0.5195, 0.4566, 0.5658, 0.4566, 0.3511, 0.4723, 0.351, 0.4723, 0.5657, 0.4723, 0.5657, 0.4723, 0.351, 0.4942, 0.351, 0.4942, 0.5657, 0.4942, 0.5657, 0.4942, 0.351, 0.5208, 0.3509, 0.5208, 0.5656, 0.5208, 0.5656, 0.5208, 0.3509, 0.5504, 0.3509, 0.5504, 0.5656, 0.5504, 0.5656, 0.5504, 0.3509, 0.5808, 0.3509, 0.5808, 0.5656, 0.5808, 0.5656, 0.5808, 0.3509, 0.61, 0.3509, 0.61, 0.5656, 0.61, 0.5656, 0.61, 0.3509, 0.636, 0.351, 0.636, 0.5657, 0.636, 0.5657, 0.636, 0.351, 0.6571, 0.351, 0.6571, 0.5657, 0.6571, 0.5657, 0.6571, 0.351, 0.6718, 0.3511, 0.6718, 0.5658, 0.879, 0.5677, 0.879, 0.7823, 0.8604, 0.7815, 0.8604, 0.5669, 0.8604, 0.5669, 0.8604, 0.7815, 0.8362, 0.7809, 0.8362, 0.5663, 0.8362, 0.5663, 0.8362, 0.7809, 0.8081, 0.7805, 0.8081, 0.566, 0.8081, 0.566, 0.8081, 0.7805, 0.778, 0.7804, 0.778, 0.5658, 0.778, 0.5658, 0.778, 0.7804, 0.7478, 0.7805, 0.7478, 0.566, 0.7478, 0.566, 0.7478, 0.7805, 0.7198, 0.7809, 0.7198, 0.5663, 0.7198, 0.5663, 0.7198, 0.7809, 0.6957, 0.7815, 0.6957, 0.5669, 0.3994, 0.52, 0.3994, 0.7347, 0.3777, 0.7341, 0.3777, 0.5195, 0.3777, 0.5195, 0.3777, 0.7341, 0.3512, 0.7338, 0.3512, 0.5192, 0.3512, 0.5192, 0.3512, 0.7338, 0.3217, 0.7336, 0.3217, 0.519, 0.3217, 0.519, 0.3217, 0.7336, 0.2913, 0.7336, 0.2913, 0.519, 0.2913, 0.519, 0.2913, 0.7336, 0.2621, 0.7338, 0.2621, 0.5192, 0.2146, 0.5201, 0.2146, 0.7347, 0.1996, 0.7353, 0.1996, 0.5207, 0.2359, 0.5195, 0.2359, 0.7342, 0.2146, 0.7347, 0.2146, 0.5201, 0.2621, 0.7338, 0.2621, 0.7795, 0.2359, 0.7799, 0.2359, 0.7342, 0.4566, 0.3511, 0.4566, 0.3054, 0.4723, 0.3053, 0.4723, 0.351, 0.4723, 0.351, 0.4723, 0.3053, 0.4942, 0.3053, 0.4942, 0.351, 0.4942, 0.351, 0.4942, 0.3053, 0.5208, 0.3052, 0.5208, 0.3509, 0.5208, 0.3509, 0.5208, 0.3052, 0.5504, 0.3052, 0.5504, 0.3509, 0.5504, 0.3509, 0.5504, 0.3052, 0.5808, 0.3052, 0.5808, 0.3509, 0.5808, 0.3509, 0.5808, 0.3052, 0.61, 0.3052, 0.61, 0.3509, 0.61, 0.3509, 0.61, 0.3052, 0.636, 0.3053, 0.636, 0.351, 0.636, 0.351, 0.636, 0.3053, 0.6571, 0.3053, 0.6571, 0.351, 0.6571, 0.351, 0.6571, 0.3053, 0.6718, 0.3054, 0.6718, 0.3511, 0.8381, 0.8266, 0.8604, 0.8454, 0.8604, 0.8729, 0.8362, 0.8723, 0.8362, 0.8266, 0.4277, 0.843, 0.4277, 0.8685, 0.4033, 0.8699, 0.3994, 0.841, 0.8362, 0.7809, 0.8362, 0.8266, 0.8081, 0.8262, 0.8081, 0.7805, 0.8081, 0.7805, 0.8081, 0.8262, 0.778, 0.8261, 0.778, 0.7804, 0.778, 0.7804, 0.778, 0.8261, 0.7478, 0.8262, 0.7478, 0.7805, 0.7478, 0.7805, 0.7478, 0.8262, 0.7198, 0.8266, 0.7198, 0.7809, 0.7198, 0.7809, 0.7198, 0.8266, 0.6957, 0.8272, 0.6957, 0.7815, 0.3994, 0.7347, 0.3994, 0.7803, 0.3777, 0.7798, 0.3777, 0.7341, 0.3777, 0.7341, 0.3777, 0.7798, 0.3512, 0.7795, 0.3512, 0.7338, 0.3512, 0.7338, 0.3512, 0.7795, 0.3217, 0.7793, 0.3217, 0.7336, 0.3217, 0.7336, 0.3217, 0.7793, 0.2913, 0.7793, 0.2913, 0.7336, 0.2913, 0.7336, 0.2913, 0.7793, 0.2621, 0.7795, 0.2621, 0.7338, 0.2146, 0.7347, 0.2146, 0.7804, 0.1996, 0.781, 0.1996, 0.7353, 0.2359, 0.7342, 0.2359, 0.7799, 0.2146, 0.7804, 0.2146, 0.7347, 0.6751, 0.2877, 0.6809, 0.3152, 0.6775, 0.3152, 0.6718, 0.2877, 0.879, 0.7823, 0.879, 0.828, 0.8776, 0.8279, 0.8604, 0.809, 0.8604, 0.7815, 0.6842, 0.2874, 0.6873, 0.3152, 0.6839, 0.3152, 0.6809, 0.2874, 0.6809, 0.2595, 0.6751, 0.2877, 0.6718, 0.2877, 0.6775, 0.2595, 0.6873, 0.2595, 0.6842, 0.2874, 0.6809, 0.2874, 0.6839, 0.2595, 0.6718, 0.4726, 0.6718, 0.4444, 0.679, 0.4171, 0.693, 0.3927, 0.7128, 0.3727, 0.737, 0.3586, 0.764, 0.3513, 0.792, 0.3513, 0.819, 0.3586, 0.8432, 0.3728, 0.8632, 0.393, 0.877, 0.4172, 0.8843, 0.4445, 0.8843, 0.4728, 0.877, 0.5, 0.863, 0.5245, 0.8435, 0.5443, 0.819, 0.5585, 0.792, 0.5658, 0.764, 0.5658, 0.737, 0.5585, 0.7128, 0.5443, 0.693, 0.5244, 0.679, 0.4999])
me_cylinder.materials.append(mat_metal)
me_cylinder.materials.append(mat_redplastic)
me_cylinder.use_remesh_preserve_volume = False
me_cylinder.use_remesh_preserve_attributes = False
me_cylinder.use_mirror_vertex_groups = False
me_cylinder.update()

# ---- objects
ob_cylinder = bpy.data.objects.new('Cylinder', me_cylinder)

# ---- transforms, parenting, visibility, modifiers, constraints
ob_cylinder.location = (0.0, 0.0, 1.0)
ob_cylinder.lineart.crease_threshold = 0.0
_m = ob_cylinder.modifiers.new('EdgeSplit', 'EDGE_SPLIT')

# ---- collection membership
col_collection_1.objects.link(ob_cylinder)

# ---- scene / render settings (as saved in the file)
scene.frame_start = 1; scene.frame_end = 250; scene.frame_set(1)
scene.render.engine = 'CYCLES'
scene.render.resolution_percentage = 50
scene.render.dither_intensity = 0.0
scene.cycles.use_denoising = False
scene.cycles.samples = 128
scene.cycles.sampling_pattern = 'TABULATED_SOBOL'
scene.cycles.light_sampling_threshold = 0.0
scene.cycles.use_adaptive_sampling = False
scene.cycles.use_light_tree = False
scene.cycles.blur_glossy = 0.0
scene.cycles.sample_clamp_indirect = 0.0
scene.view_settings.view_transform = 'Standard'
bpy.context.view_layer.update()

# ---- added for rendering (the .blend has no active camera and no usable light): camera, sun
cam_auto = bpy.data.cameras.new('AutoCamera')
cam_auto.lens = 50.0
cam_auto.sensor_width = 36.0
cam_auto.clip_end = 1000.0
ob_auto_camera = bpy.data.objects.new('AutoCamera', cam_auto)
scene.collection.objects.link(ob_auto_camera)
ob_auto_camera.location = (4.89288, -5.87146, 5.98904)
ob_auto_camera.rotation_euler = (1.09748, -7.21219e-08, 0.694738)
scene.camera = ob_auto_camera
light_auto_sun = bpy.data.lights.new('AutoSun', 'SUN')
light_auto_sun.energy = 3.0
light_auto_sun.angle = 0.0523599
ob_auto_sun = bpy.data.objects.new('AutoSun', light_auto_sun)
scene.collection.objects.link(ob_auto_sun)
ob_auto_sun.rotation_euler = (0.872665, 0.174533, 0.523599)
bpy.context.view_layer.update()
